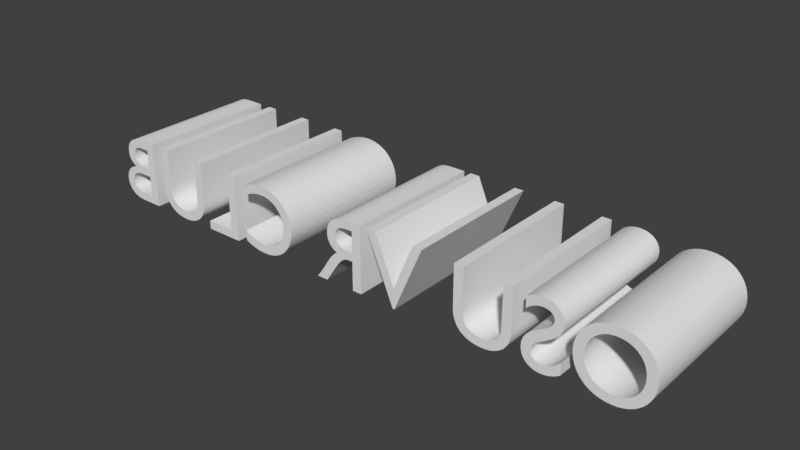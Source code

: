 # Source: OSUVRCLUB.blend  (saved by Blender 2.79.0; exported with 4.5.12 LTS)
import bpy
from mathutils import Matrix  # noqa: F401  (used for matrix-valued properties, if any)

bpy.ops.wm.read_factory_settings(use_empty=True)
scene = bpy.context.scene
scene.name = 'Scene'

# ---- collections
col_collection_1 = bpy.data.collections.new('Collection 1'); scene.collection.children.link(col_collection_1)

# ---- world
world_world = bpy.data.worlds.new('World'); scene.world = world_world
world_world.color = (0.05088, 0.05088, 0.05088)
world_world.use_sun_shadow = False
world_world.sun_shadow_jitter_overblur = 0.0
world_world.cycles.sampling_method = 'MANUAL'

# ---- meshes
me_cutext = bpy.data.meshes.new('CUText')
me_cutext.from_pydata([(5.734, 0.0, 0.0), (5.968, 0.0, 0.0), (6.009, 0.001977, 0.0), (6.045, 0.007648, 0.0), (6.077, 0.01663, 0.0), (6.105, 0.02852, 0.0), (6.129, 0.04294, 0.0), (6.149, 0.0595, 0.0), (6.166, 0.07781, 0.0), (6.179, 0.09748, 0.0), (6.189, 0.1181, 0.0), (6.197, 0.1394, 0.0), (6.201, 0.1608, 0.0), (6.202, 0.182, 0.0), (6.201, 0.2045, 0.0), (6.197, 0.2258, 0.0), (6.191, 0.246, 0.0), (6.182, 0.2648, 0.0), (6.171, 0.2823, 0.0), (6.158, 0.2984, 0.0), (6.143, 0.3129, 0.0), (6.126, 0.3259, 0.0), (6.107, 0.3371, 0.0), (6.086, 0.3466, 0.0), (6.063, 0.3543, 0.0), (6.038, 0.36, 0.0), (6.038, 0.362, 0.0), (6.055, 0.3696, 0.0), (6.07, 0.378, 0.0), (6.084, 0.3871, 0.0), (6.097, 0.397, 0.0), (6.107, 0.4077, 0.0), (6.117, 0.4192, 0.0), (6.124, 0.4317, 0.0), (6.131, 0.445, 0.0), (6.136, 0.4593, 0.0), (6.139, 0.4745, 0.0), (6.141, 0.4908, 0.0), (6.142, 0.508, 0.0), (6.141, 0.5295, 0.0), (6.137, 0.5508, 0.0), (6.13, 0.5715, 0.0), (6.12, 0.5913, 0.0), (6.108, 0.61, 0.0), (6.092, 0.6273, 0.0), (6.074, 0.6427, 0.0), (6.052, 0.656, 0.0), (6.027, 0.6669, 0.0), (5.999, 0.6751, 0.0), (5.967, 0.6802, 0.0), (5.932, 0.682, 0.0), (5.734, 0.682, 0.0), (5.832, 0.594, 0.0), (5.922, 0.594, 0.0), (5.943, 0.5931, 0.0), (5.962, 0.5905, 0.0), (5.979, 0.5863, 0.0), (5.993, 0.5807, 0.0), (6.005, 0.5738, 0.0), (6.015, 0.5656, 0.0), (6.024, 0.5564, 0.0), (6.03, 0.5463, 0.0), (6.035, 0.5354, 0.0), (6.038, 0.5237, 0.0), (6.04, 0.5116, 0.0), (6.041, 0.499, 0.0), (6.04, 0.4815, 0.0), (6.037, 0.4656, 0.0), (6.032, 0.4512, 0.0), (6.025, 0.4383, 0.0), (6.016, 0.4269, 0.0), (6.005, 0.4171, 0.0), (5.992, 0.4088, 0.0), (5.977, 0.402, 0.0), (5.96, 0.3968, 0.0), (5.941, 0.393, 0.0), (5.92, 0.3908, 0.0), (5.897, 0.39, 0.0), (5.832, 0.39, 0.0), (5.832, 0.302, 0.0), (5.95, 0.302, 0.0), (5.975, 0.3011, 0.0), (5.997, 0.2985, 0.0), (6.017, 0.2942, 0.0), (6.035, 0.2883, 0.0), (6.051, 0.281, 0.0), (6.064, 0.2723, 0.0), (6.075, 0.2622, 0.0), (6.085, 0.251, 0.0), (6.092, 0.2387, 0.0), (6.097, 0.2254, 0.0), (6.1, 0.2111, 0.0), (6.101, 0.196, 0.0), (6.1, 0.1832, 0.0), (6.098, 0.1703, 0.0), (6.094, 0.1576, 0.0), (6.089, 0.1453, 0.0), (6.081, 0.1337, 0.0), (6.071, 0.1229, 0.0), (6.059, 0.1131, 0.0), (6.044, 0.1047, 0.0), (6.026, 0.0977, 0.0), (6.006, 0.09246, 0.0), (5.982, 0.08915, 0.0), (5.955, 0.088, 0.0), (5.832, 0.088, 0.0), (5.599, 0.682, 0.0), (5.501, 0.682, 0.0), (5.501, 0.285, 0.0), (5.501, 0.2693, 0.0), (5.5, 0.2542, 0.0), (5.499, 0.2396, 0.0), (5.498, 0.2257, 0.0), (5.495, 0.2124, 0.0), (5.493, 0.1996, 0.0), (5.489, 0.1875, 0.0), (5.485, 0.176, 0.0), (5.479, 0.165, 0.0), (5.473, 0.1547, 0.0), (5.466, 0.1451, 0.0), (5.458, 0.136, 0.0), (5.45, 0.1284, 0.0), (5.441, 0.1212, 0.0), (5.43, 0.1143, 0.0), (5.419, 0.108, 0.0), (5.407, 0.1021, 0.0), (5.395, 0.09688, 0.0), (5.381, 0.09227, 0.0), (5.366, 0.08837, 0.0), (5.35, 0.08523, 0.0), (5.334, 0.08292, 0.0), (5.316, 0.08149, 0.0), (5.298, 0.081, 0.0), (5.283, 0.0814, 0.0), (5.269, 0.08259, 0.0), (5.256, 0.08458, 0.0), (5.242, 0.08737, 0.0), (5.229, 0.09097, 0.0), (5.217, 0.09538, 0.0), (5.205, 0.1006, 0.0), (5.193, 0.1066, 0.0), (5.182, 0.1135, 0.0), (5.171, 0.1212, 0.0), (5.161, 0.1297, 0.0), (5.151, 0.139, 0.0), (5.144, 0.1468, 0.0), (5.137, 0.1548, 0.0), (5.132, 0.1631, 0.0), (5.127, 0.172, 0.0), (5.122, 0.1815, 0.0), (5.119, 0.1918, 0.0), (5.116, 0.203, 0.0), (5.114, 0.2154, 0.0), (5.112, 0.229, 0.0), (5.111, 0.244, 0.0), (5.11, 0.2607, 0.0), (5.11, 0.279, 0.0), (5.11, 0.682, 0.0), (5.012, 0.682, 0.0), (5.012, 0.258, 0.0), (5.015, 0.2137, 0.0), (5.023, 0.1736, 0.0), (5.036, 0.1378, 0.0), (5.054, 0.1061, 0.0), (5.075, 0.07845, 0.0), (5.1, 0.05475, 0.0), (5.128, 0.03492, 0.0), (5.158, 0.01889, 0.0), (5.191, 0.006562, 0.0), (5.225, -0.002139, 0.0), (5.26, -0.007299, 0.0), (5.296, -0.009, 0.0), (5.345, -0.006739, 0.0), (5.389, -7.87e-05, 0.0), (5.429, 0.0108, 0.0), (5.465, 0.0257, 0.0), (5.496, 0.04446, 0.0), (5.524, 0.06688, 0.0), (5.547, 0.09277, 0.0), (5.566, 0.122, 0.0), (5.58, 0.1543, 0.0), (5.591, 0.1895, 0.0), (5.597, 0.2275, 0.0), (5.599, 0.268, 0.0), (4.633, 0.682, 0.0), (4.535, 0.682, 0.0), (4.535, 0.0, 0.0), (4.941, 0.0, 0.0), (4.941, 0.088, 0.0), (4.633, 0.088, 0.0), (4.409, 0.635, 0.0), (4.386, 0.6443, 0.0), (4.364, 0.6527, 0.0), (4.343, 0.6602, 0.0), (4.323, 0.6669, 0.0), (4.303, 0.6727, 0.0), (4.283, 0.6776, 0.0), (4.265, 0.6818, 0.0), (4.246, 0.6851, 0.0), (4.228, 0.6877, 0.0), (4.21, 0.6896, 0.0), (4.193, 0.6906, 0.0), (4.175, 0.691, 0.0), (4.122, 0.6879, 0.0), (4.072, 0.6788, 0.0), (4.025, 0.664, 0.0), (3.982, 0.6439, 0.0), (3.942, 0.6188, 0.0), (3.907, 0.589, 0.0), (3.876, 0.5549, 0.0), (3.85, 0.5168, 0.0), (3.829, 0.475, 0.0), (3.814, 0.4299, 0.0), (3.804, 0.3818, 0.0), (3.801, 0.331, 0.0), (3.803, 0.2943, 0.0), (3.81, 0.2562, 0.0), (3.823, 0.2175, 0.0), (3.84, 0.1793, 0.0), (3.862, 0.1423, 0.0), (3.889, 0.1074, 0.0), (3.922, 0.07545, 0.0), (3.96, 0.04737, 0.0), (4.004, 0.02402, 0.0), (4.053, 0.006255, 0.0), (4.108, -0.005041, 0.0), (4.169, -0.009, 0.0), (4.195, -0.008488, 0.0), (4.22, -0.006986, 0.0), (4.243, -0.004547, 0.0), (4.266, -0.001222, 0.0), (4.287, 0.002936, 0.0), (4.308, 0.007875, 0.0), (4.327, 0.01354, 0.0), (4.346, 0.01989, 0.0), (4.364, 0.02686, 0.0), (4.382, 0.0344, 0.0), (4.399, 0.04247, 0.0), (4.416, 0.051, 0.0), (4.416, 0.158, 0.0), (4.397, 0.146, 0.0), (4.377, 0.1349, 0.0), (4.357, 0.1249, 0.0), (4.337, 0.1158, 0.0), (4.317, 0.1078, 0.0), (4.297, 0.1008, 0.0), (4.277, 0.09477, 0.0), (4.257, 0.08985, 0.0), (4.237, 0.086, 0.0), (4.217, 0.08323, 0.0), (4.197, 0.08156, 0.0), (4.178, 0.081, 0.0), (4.138, 0.08317, 0.0), (4.101, 0.08956, 0.0), (4.066, 0.09995, 0.0), (4.034, 0.1141, 0.0), (4.004, 0.1319, 0.0), (3.978, 0.1531, 0.0), (3.956, 0.1775, 0.0), (3.937, 0.2049, 0.0), (3.922, 0.235, 0.0), (3.911, 0.2677, 0.0), (3.904, 0.3028, 0.0), (3.902, 0.34, 0.0), (3.904, 0.3766, 0.0), (3.911, 0.4114, 0.0), (3.923, 0.4441, 0.0), (3.938, 0.4743, 0.0), (3.957, 0.502, 0.0), (3.98, 0.5268, 0.0), (4.005, 0.5484, 0.0), (4.034, 0.5667, 0.0), (4.066, 0.5813, 0.0), (4.1, 0.5921, 0.0), (4.136, 0.5987, 0.0), (4.174, 0.601, 0.0), (4.194, 0.6005, 0.0), (4.213, 0.5991, 0.0), (4.232, 0.5968, 0.0), (4.251, 0.5935, 0.0), (4.27, 0.5892, 0.0), (4.29, 0.5839, 0.0), (4.309, 0.5775, 0.0), (4.328, 0.5702, 0.0), (4.348, 0.5618, 0.0), (4.368, 0.5523, 0.0), (4.388, 0.5417, 0.0), (4.409, 0.53, 0.0), (2.948, 0.682, 0.0), (2.948, 0.0, 0.0), (3.046, 0.0, 0.0), (3.046, 0.296, 0.0), (3.087, 0.296, 0.0), (3.099, 0.2956, 0.0), (3.112, 0.2942, 0.0), (3.124, 0.2913, 0.0), (3.136, 0.2867, 0.0), (3.149, 0.2799, 0.0), (3.163, 0.2705, 0.0), (3.177, 0.2582, 0.0), (3.192, 0.2427, 0.0), (3.209, 0.2234, 0.0), (3.227, 0.2002, 0.0), (3.246, 0.1725, 0.0), (3.268, 0.14, 0.0), (3.358, 0.0, 0.0), (3.475, 0.0, 0.0), (3.464, 0.01541, 0.0), (3.454, 0.02931, 0.0), (3.445, 0.04191, 0.0), (3.436, 0.05344, 0.0), (3.429, 0.06415, 0.0), (3.422, 0.07425, 0.0), (3.415, 0.08398, 0.0), (3.409, 0.09356, 0.0), (3.402, 0.1032, 0.0), (3.396, 0.1132, 0.0), (3.389, 0.1237, 0.0), (3.382, 0.135, 0.0), (3.369, 0.1558, 0.0), (3.357, 0.1757, 0.0), (3.345, 0.1946, 0.0), (3.333, 0.2127, 0.0), (3.322, 0.2298, 0.0), (3.31, 0.246, 0.0), (3.298, 0.2613, 0.0), (3.285, 0.2757, 0.0), (3.273, 0.2891, 0.0), (3.259, 0.3017, 0.0), (3.245, 0.3133, 0.0), (3.23, 0.324, 0.0), (3.248, 0.3319, 0.0), (3.264, 0.341, 0.0), (3.279, 0.3512, 0.0), (3.292, 0.3626, 0.0), (3.304, 0.3752, 0.0), (3.314, 0.3888, 0.0), (3.323, 0.4034, 0.0), (3.331, 0.419, 0.0), (3.336, 0.4357, 0.0), (3.341, 0.4532, 0.0), (3.343, 0.4717, 0.0), (3.344, 0.491, 0.0), (3.342, 0.5195, 0.0), (3.337, 0.5461, 0.0), (3.328, 0.5706, 0.0), (3.317, 0.593, 0.0), (3.302, 0.613, 0.0), (3.284, 0.6308, 0.0), (3.263, 0.646, 0.0), (3.239, 0.6587, 0.0), (3.213, 0.6688, 0.0), (3.185, 0.676, 0.0), (3.153, 0.6805, 0.0), (3.12, 0.682, 0.0), (3.046, 0.598, 0.0), (3.109, 0.598, 0.0), (3.132, 0.5972, 0.0), (3.152, 0.5948, 0.0), (3.17, 0.5909, 0.0), (3.186, 0.5855, 0.0), (3.2, 0.5787, 0.0), (3.211, 0.5705, 0.0), (3.221, 0.561, 0.0), (3.229, 0.5501, 0.0), (3.235, 0.5381, 0.0), (3.239, 0.5249, 0.0), (3.242, 0.5105, 0.0), (3.243, 0.495, 0.0), (3.243, 0.4808, 0.0), (3.241, 0.467, 0.0), (3.237, 0.4536, 0.0), (3.232, 0.4409, 0.0), (3.225, 0.429, 0.0), (3.216, 0.4181, 0.0), (3.204, 0.4084, 0.0), (3.191, 0.4001, 0.0), (3.174, 0.3933, 0.0), (3.155, 0.3883, 0.0), (3.134, 0.3851, 0.0), (3.109, 0.384, 0.0), (3.046, 0.384, 0.0), (2.871, 0.682, 0.0), (2.774, 0.682, 0.0), (2.57, 0.203, 0.0), (2.365, 0.682, 0.0), (2.267, 0.682, 0.0), (2.562, -0.006, 0.0), (2.582, -0.006, 0.0), (1.929, 0.682, 0.0), (1.831, 0.682, 0.0), (1.831, 0.285, 0.0), (1.831, 0.2693, 0.0), (1.83, 0.2542, 0.0), (1.829, 0.2396, 0.0), (1.828, 0.2257, 0.0), (1.825, 0.2124, 0.0), (1.823, 0.1996, 0.0), (1.819, 0.1875, 0.0), (1.815, 0.176, 0.0), (1.809, 0.165, 0.0), (1.803, 0.1547, 0.0), (1.796, 0.1451, 0.0), (1.788, 0.136, 0.0), (1.78, 0.1284, 0.0), (1.771, 0.1212, 0.0), (1.76, 0.1143, 0.0), (1.749, 0.108, 0.0), (1.737, 0.1021, 0.0), (1.725, 0.09688, 0.0), (1.711, 0.09227, 0.0), (1.696, 0.08837, 0.0), (1.68, 0.08523, 0.0), (1.664, 0.08292, 0.0), (1.646, 0.08149, 0.0), (1.628, 0.081, 0.0), (1.613, 0.0814, 0.0), (1.599, 0.08259, 0.0), (1.586, 0.08458, 0.0), (1.572, 0.08737, 0.0), (1.559, 0.09097, 0.0), (1.547, 0.09538, 0.0), (1.535, 0.1006, 0.0), (1.523, 0.1066, 0.0), (1.512, 0.1135, 0.0), (1.501, 0.1212, 0.0), (1.491, 0.1297, 0.0), (1.481, 0.139, 0.0), (1.474, 0.1468, 0.0), (1.467, 0.1548, 0.0), (1.462, 0.1631, 0.0), (1.457, 0.172, 0.0), (1.452, 0.1815, 0.0), (1.449, 0.1918, 0.0), (1.446, 0.203, 0.0), (1.444, 0.2154, 0.0), (1.442, 0.229, 0.0), (1.441, 0.244, 0.0), (1.44, 0.2607, 0.0), (1.44, 0.279, 0.0), (1.44, 0.682, 0.0), (1.342, 0.682, 0.0), (1.342, 0.258, 0.0), (1.345, 0.2137, 0.0), (1.353, 0.1736, 0.0), (1.366, 0.1378, 0.0), (1.384, 0.1061, 0.0), (1.405, 0.07845, 0.0), (1.43, 0.05475, 0.0), (1.458, 0.03492, 0.0), (1.488, 0.01889, 0.0), (1.521, 0.006562, 0.0), (1.555, -0.002139, 0.0), (1.59, -0.007299, 0.0), (1.626, -0.009, 0.0), (1.675, -0.006739, 0.0), (1.719, -7.87e-05, 0.0), (1.759, 0.0108, 0.0), (1.795, 0.0257, 0.0), (1.826, 0.04446, 0.0), (1.854, 0.06688, 0.0), (1.877, 0.09277, 0.0), (1.896, 0.122, 0.0), (1.91, 0.1543, 0.0), (1.921, 0.1895, 0.0), (1.927, 0.2275, 0.0), (1.929, 0.268, 0.0), (1.222, 0.643, 0.0), (1.21, 0.6507, 0.0), (1.198, 0.6577, 0.0), (1.185, 0.664, 0.0), (1.173, 0.6697, 0.0), (1.16, 0.6747, 0.0), (1.148, 0.679, 0.0), (1.135, 0.6827, 0.0), (1.122, 0.6857, 0.0), (1.109, 0.688, 0.0), (1.096, 0.6897, 0.0), (1.083, 0.6907, 0.0), (1.07, 0.691, 0.0), (1.04, 0.6895, 0.0), (1.011, 0.6852, 0.0), (0.9849, 0.6782, 0.0), (0.9608, 0.6685, 0.0), (0.939, 0.6563, 0.0), (0.9196, 0.6416, 0.0), (0.9029, 0.6247, 0.0), (0.8889, 0.6055, 0.0), (0.8778, 0.5843, 0.0), (0.8697, 0.561, 0.0), (0.8647, 0.5359, 0.0), (0.863, 0.509, 0.0), (0.8688, 0.4656, 0.0), (0.8849, 0.4284, 0.0), (0.9091, 0.3962, 0.0), (0.9395, 0.368, 0.0), (0.974, 0.3429, 0.0), (1.011, 0.3197, 0.0), (1.047, 0.2976, 0.0), (1.082, 0.2753, 0.0), (1.112, 0.2519, 0.0), (1.136, 0.2265, 0.0), (1.152, 0.1978, 0.0), (1.158, 0.165, 0.0), (1.157, 0.1553, 0.0), (1.155, 0.1454, 0.0), (1.151, 0.1355, 0.0), (1.146, 0.1258, 0.0), (1.139, 0.1165, 0.0), (1.131, 0.1077, 0.0), (1.121, 0.0998, 0.0), (1.11, 0.09285, 0.0), (1.096, 0.08709, 0.0), (1.082, 0.08273, 0.0), (1.065, 0.07997, 0.0), (1.047, 0.079, 0.0), (1.03, 0.07973, 0.0), (1.014, 0.08189, 0.0), (0.9976, 0.08547, 0.0), (0.9817, 0.09044, 0.0), (0.966, 0.0968, 0.0), (0.9506, 0.1045, 0.0), (0.9356, 0.1135, 0.0), (0.921, 0.1239, 0.0), (0.9068, 0.1355, 0.0), (0.893, 0.1484, 0.0), (0.8798, 0.1626, 0.0), (0.867, 0.178, 0.0), (0.867, 0.054, 0.0), (0.8813, 0.04373, 0.0), (0.8958, 0.0344, 0.0), (0.9105, 0.02602, 0.0), (0.9254, 0.01856, 0.0), (0.9406, 0.01201, 0.0), (0.9561, 0.006375, 0.0), (0.972, 0.001634, 0.0), (0.9883, -0.002222, 0.0), (1.005, -0.005203, 0.0), (1.022, -0.007319, 0.0), (1.04, -0.008582, 0.0), (1.058, -0.009, 0.0), (1.085, -0.007403, 0.0), (1.11, -0.002727, 0.0), (1.134, 0.004859, 0.0), (1.156, 0.01519, 0.0), (1.177, 0.02808, 0.0), (1.195, 0.04338, 0.0), (1.211, 0.0609, 0.0), (1.224, 0.08048, 0.0), (1.235, 0.102, 0.0), (1.242, 0.1251, 0.0), (1.247, 0.1499, 0.0), (1.249, 0.176, 0.0), (1.243, 0.2259, 0.0), (1.227, 0.2679, 0.0), (1.203, 0.3032, 0.0), (1.173, 0.333, 0.0), (1.138, 0.3587, 0.0), (1.101, 0.3812, 0.0), (1.065, 0.4021, 0.0), (1.03, 0.4223, 0.0), (1.0, 0.4432, 0.0), (0.9759, 0.466, 0.0), (0.9598, 0.4918, 0.0), (0.954, 0.522, 0.0), (0.9549, 0.5337, 0.0), (0.9576, 0.5447, 0.0), (0.962, 0.5549, 0.0), (0.968, 0.5643, 0.0), (0.9755, 0.5729, 0.0), (0.9844, 0.5805, 0.0), (0.9946, 0.5871, 0.0), (1.006, 0.5927, 0.0), (1.019, 0.5971, 0.0), (1.032, 0.6003, 0.0), (1.047, 0.6023, 0.0), (1.062, 0.603, 0.0), (1.074, 0.6027, 0.0), (1.086, 0.6016, 0.0), (1.098, 0.5996, 0.0), (1.111, 0.5968, 0.0), (1.124, 0.593, 0.0), (1.138, 0.5881, 0.0), (1.151, 0.5821, 0.0), (1.165, 0.5749, 0.0), (1.179, 0.5663, 0.0), (1.193, 0.5564, 0.0), (1.208, 0.545, 0.0), (1.222, 0.532, 0.0), (0.045, 0.341, 0.0), (0.0479, 0.2953, 0.0), (0.05648, 0.2508, 0.0), (0.07052, 0.2083, 0.0), (0.08981, 0.168, 0.0), (0.1142, 0.1307, 0.0), (0.1434, 0.09663, 0.0), (0.1772, 0.06645, 0.0), (0.2155, 0.04063, 0.0), (0.258, 0.01967, 0.0), (0.3046, 0.004079, 0.0), (0.355, -0.005646, 0.0), (0.409, -0.009, 0.0), (0.4648, -0.005627, 0.0), (0.5165, 0.004148, 0.0), (0.5641, 0.01981, 0.0), (0.6073, 0.04085, 0.0), (0.6461, 0.06675, 0.0), (0.6801, 0.097, 0.0), (0.7094, 0.1311, 0.0), (0.7337, 0.1685, 0.0), (0.7528, 0.2087, 0.0), (0.7667, 0.2512, 0.0), (0.7752, 0.2955, 0.0), (0.778, 0.341, 0.0), (0.7751, 0.3878, 0.0), (0.7664, 0.4329, 0.0), (0.7523, 0.4758, 0.0), (0.7329, 0.5162, 0.0), (0.7083, 0.5535, 0.0), (0.6789, 0.5872, 0.0), (0.6448, 0.6171, 0.0), (0.6061, 0.6425, 0.0), (0.5633, 0.663, 0.0), (0.5163, 0.6783, 0.0), (0.4655, 0.6877, 0.0), (0.411, 0.691, 0.0), (0.3574, 0.6877, 0.0), (0.3072, 0.6782, 0.0), (0.2606, 0.6629, 0.0), (0.2179, 0.6423, 0.0), (0.1793, 0.6168, 0.0), (0.1451, 0.5869, 0.0), (0.1155, 0.553, 0.0), (0.09078, 0.5157, 0.0), (0.07111, 0.4754, 0.0), (0.05676, 0.4326, 0.0), (0.04798, 0.3876, 0.0), (0.146, 0.341, 0.0), (0.1483, 0.3776, 0.0), (0.1551, 0.4123, 0.0), (0.166, 0.4449, 0.0), (0.1809, 0.4751, 0.0), (0.1995, 0.5026, 0.0), (0.2215, 0.5272, 0.0), (0.2467, 0.5488, 0.0), (0.2747, 0.5669, 0.0), (0.3055, 0.5815, 0.0), (0.3386, 0.5922, 0.0), (0.3739, 0.5987, 0.0), (0.411, 0.601, 0.0), (0.4484, 0.5987, 0.0), (0.4838, 0.5922, 0.0), (0.5171, 0.5815, 0.0), (0.548, 0.5669, 0.0), (0.5761, 0.5488, 0.0), (0.6014, 0.5273, 0.0), (0.6234, 0.5026, 0.0), (0.642, 0.4751, 0.0), (0.657, 0.4449, 0.0), (0.6679, 0.4123, 0.0), (0.6747, 0.3776, 0.0), (0.677, 0.341, 0.0), (0.6747, 0.3046, 0.0), (0.6679, 0.27, 0.0), (0.657, 0.2375, 0.0), (0.642, 0.2074, 0.0), (0.6234, 0.1798, 0.0), (0.6014, 0.1551, 0.0), (0.5761, 0.1335, 0.0), (0.548, 0.1153, 0.0), (0.5171, 0.1007, 0.0), (0.4838, 0.08991, 0.0), (0.4484, 0.08327, 0.0), (0.411, 0.081, 0.0), (0.3739, 0.08327, 0.0), (0.3386, 0.08991, 0.0), (0.3055, 0.1007, 0.0), (0.2747, 0.1153, 0.0), (0.2467, 0.1335, 0.0), (0.2215, 0.1551, 0.0), (0.1995, 0.1798, 0.0), (0.1809, 0.2074, 0.0), (0.166, 0.2375, 0.0), (0.1551, 0.27, 0.0), (0.1483, 0.3046, 0.0), (5.734, 0.0, -1.5), (5.968, 0.0, -1.5), (6.009, 0.001977, -1.5), (6.045, 0.007648, -1.5), (6.077, 0.01663, -1.5), (6.105, 0.02852, -1.5), (6.129, 0.04294, -1.5), (6.149, 0.0595, -1.5), (6.166, 0.07781, -1.5), (6.179, 0.09748, -1.5), (6.189, 0.1181, -1.5), (6.197, 0.1394, -1.5), (6.201, 0.1608, -1.5), (6.202, 0.182, -1.5), (6.201, 0.2045, -1.5), (6.197, 0.2258, -1.5), (6.191, 0.246, -1.5), (6.182, 0.2648, -1.5), (6.171, 0.2823, -1.5), (6.158, 0.2984, -1.5), (6.143, 0.3129, -1.5), (6.126, 0.3259, -1.5), (6.107, 0.3371, -1.5), (6.086, 0.3466, -1.5), (6.063, 0.3543, -1.5), (6.038, 0.36, -1.5), (6.038, 0.362, -1.5), (6.055, 0.3696, -1.5), (6.07, 0.378, -1.5), (6.084, 0.3871, -1.5), (6.097, 0.397, -1.5), (6.107, 0.4077, -1.5), (6.117, 0.4192, -1.5), (6.124, 0.4317, -1.5), (6.131, 0.445, -1.5), (6.136, 0.4593, -1.5), (6.139, 0.4745, -1.5), (6.141, 0.4908, -1.5), (6.142, 0.508, -1.5), (6.141, 0.5295, -1.5), (6.137, 0.5508, -1.5), (6.13, 0.5715, -1.5), (6.12, 0.5913, -1.5), (6.108, 0.61, -1.5), (6.092, 0.6273, -1.5), (6.074, 0.6427, -1.5), (6.052, 0.656, -1.5), (6.027, 0.6669, -1.5), (5.999, 0.6751, -1.5), (5.967, 0.6802, -1.5), (5.932, 0.682, -1.5), (5.734, 0.682, -1.5), (5.832, 0.594, -1.5), (5.922, 0.594, -1.5), (5.943, 0.5931, -1.5), (5.962, 0.5905, -1.5), (5.979, 0.5863, -1.5), (5.993, 0.5807, -1.5), (6.005, 0.5738, -1.5), (6.015, 0.5656, -1.5), (6.024, 0.5564, -1.5), (6.03, 0.5463, -1.5), (6.035, 0.5354, -1.5), (6.038, 0.5237, -1.5), (6.04, 0.5116, -1.5), (6.041, 0.499, -1.5), (6.04, 0.4815, -1.5), (6.037, 0.4656, -1.5), (6.032, 0.4512, -1.5), (6.025, 0.4383, -1.5), (6.016, 0.4269, -1.5), (6.005, 0.4171, -1.5), (5.992, 0.4088, -1.5), (5.977, 0.402, -1.5), (5.96, 0.3968, -1.5), (5.941, 0.393, -1.5), (5.92, 0.3908, -1.5), (5.897, 0.39, -1.5), (5.832, 0.39, -1.5), (5.832, 0.302, -1.5), (5.95, 0.302, -1.5), (5.975, 0.3011, -1.5), (5.997, 0.2985, -1.5), (6.017, 0.2942, -1.5), (6.035, 0.2883, -1.5), (6.051, 0.281, -1.5), (6.064, 0.2723, -1.5), (6.075, 0.2622, -1.5), (6.085, 0.251, -1.5), (6.092, 0.2387, -1.5), (6.097, 0.2254, -1.5), (6.1, 0.2111, -1.5), (6.101, 0.196, -1.5), (6.1, 0.1832, -1.5), (6.098, 0.1703, -1.5), (6.094, 0.1576, -1.5), (6.089, 0.1453, -1.5), (6.081, 0.1337, -1.5), (6.071, 0.1229, -1.5), (6.059, 0.1131, -1.5), (6.044, 0.1047, -1.5), (6.026, 0.0977, -1.5), (6.006, 0.09246, -1.5), (5.982, 0.08915, -1.5), (5.955, 0.088, -1.5), (5.832, 0.088, -1.5), (5.599, 0.682, -1.5), (5.501, 0.682, -1.5), (5.501, 0.285, -1.5), (5.501, 0.2693, -1.5), (5.5, 0.2542, -1.5), (5.499, 0.2396, -1.5), (5.498, 0.2257, -1.5), (5.495, 0.2124, -1.5), (5.493, 0.1996, -1.5), (5.489, 0.1875, -1.5), (5.485, 0.176, -1.5), (5.479, 0.165, -1.5), (5.473, 0.1547, -1.5), (5.466, 0.1451, -1.5), (5.458, 0.136, -1.5), (5.45, 0.1284, -1.5), (5.441, 0.1212, -1.5), (5.43, 0.1143, -1.5), (5.419, 0.108, -1.5), (5.407, 0.1021, -1.5), (5.395, 0.09688, -1.5), (5.381, 0.09227, -1.5), (5.366, 0.08837, -1.5), (5.35, 0.08523, -1.5), (5.334, 0.08292, -1.5), (5.316, 0.08149, -1.5), (5.298, 0.081, -1.5), (5.283, 0.0814, -1.5), (5.269, 0.08259, -1.5), (5.256, 0.08458, -1.5), (5.242, 0.08737, -1.5), (5.229, 0.09097, -1.5), (5.217, 0.09538, -1.5), (5.205, 0.1006, -1.5), (5.193, 0.1066, -1.5), (5.182, 0.1135, -1.5), (5.171, 0.1212, -1.5), (5.161, 0.1297, -1.5), (5.151, 0.139, -1.5), (5.144, 0.1468, -1.5), (5.137, 0.1548, -1.5), (5.132, 0.1631, -1.5), (5.127, 0.172, -1.5), (5.122, 0.1815, -1.5), (5.119, 0.1918, -1.5), (5.116, 0.203, -1.5), (5.114, 0.2154, -1.5), (5.112, 0.229, -1.5), (5.111, 0.244, -1.5), (5.11, 0.2607, -1.5), (5.11, 0.279, -1.5), (5.11, 0.682, -1.5), (5.012, 0.682, -1.5), (5.012, 0.258, -1.5), (5.015, 0.2137, -1.5), (5.023, 0.1736, -1.5), (5.036, 0.1378, -1.5), (5.054, 0.1061, -1.5), (5.075, 0.07845, -1.5), (5.1, 0.05475, -1.5), (5.128, 0.03492, -1.5), (5.158, 0.01889, -1.5), (5.191, 0.006562, -1.5), (5.225, -0.002139, -1.5), (5.26, -0.007299, -1.5), (5.296, -0.009, -1.5), (5.345, -0.006739, -1.5), (5.389, -7.87e-05, -1.5), (5.429, 0.0108, -1.5), (5.465, 0.0257, -1.5), (5.496, 0.04446, -1.5), (5.524, 0.06688, -1.5), (5.547, 0.09277, -1.5), (5.566, 0.122, -1.5), (5.58, 0.1543, -1.5), (5.591, 0.1895, -1.5), (5.597, 0.2275, -1.5), (5.599, 0.268, -1.5), (4.633, 0.682, -1.5), (4.535, 0.682, -1.5), (4.535, 0.0, -1.5), (4.941, 0.0, -1.5), (4.941, 0.088, -1.5), (4.633, 0.088, -1.5), (4.409, 0.635, -1.5), (4.386, 0.6443, -1.5), (4.364, 0.6527, -1.5), (4.343, 0.6602, -1.5), (4.323, 0.6669, -1.5), (4.303, 0.6727, -1.5), (4.283, 0.6776, -1.5), (4.265, 0.6818, -1.5), (4.246, 0.6851, -1.5), (4.228, 0.6877, -1.5), (4.21, 0.6896, -1.5), (4.193, 0.6906, -1.5), (4.175, 0.691, -1.5), (4.122, 0.6879, -1.5), (4.072, 0.6788, -1.5), (4.025, 0.664, -1.5), (3.982, 0.6439, -1.5), (3.942, 0.6188, -1.5), (3.907, 0.589, -1.5), (3.876, 0.5549, -1.5), (3.85, 0.5168, -1.5), (3.829, 0.475, -1.5), (3.814, 0.4299, -1.5), (3.804, 0.3818, -1.5), (3.801, 0.331, -1.5), (3.803, 0.2943, -1.5), (3.81, 0.2562, -1.5), (3.823, 0.2175, -1.5), (3.84, 0.1793, -1.5), (3.862, 0.1423, -1.5), (3.889, 0.1074, -1.5), (3.922, 0.07545, -1.5), (3.96, 0.04737, -1.5), (4.004, 0.02402, -1.5), (4.053, 0.006255, -1.5), (4.108, -0.005041, -1.5), (4.169, -0.009, -1.5), (4.195, -0.008488, -1.5), (4.22, -0.006986, -1.5), (4.243, -0.004547, -1.5), (4.266, -0.001222, -1.5), (4.287, 0.002936, -1.5), (4.308, 0.007875, -1.5), (4.327, 0.01354, -1.5), (4.346, 0.01989, -1.5), (4.364, 0.02686, -1.5), (4.382, 0.0344, -1.5), (4.399, 0.04247, -1.5), (4.416, 0.051, -1.5), (4.416, 0.158, -1.5), (4.397, 0.146, -1.5), (4.377, 0.1349, -1.5), (4.357, 0.1249, -1.5), (4.337, 0.1158, -1.5), (4.317, 0.1078, -1.5), (4.297, 0.1008, -1.5), (4.277, 0.09477, -1.5), (4.257, 0.08985, -1.5), (4.237, 0.086, -1.5), (4.217, 0.08323, -1.5), (4.197, 0.08156, -1.5), (4.178, 0.081, -1.5), (4.138, 0.08317, -1.5), (4.101, 0.08956, -1.5), (4.066, 0.09995, -1.5), (4.034, 0.1141, -1.5), (4.004, 0.1319, -1.5), (3.978, 0.1531, -1.5), (3.956, 0.1775, -1.5), (3.937, 0.2049, -1.5), (3.922, 0.235, -1.5), (3.911, 0.2677, -1.5), (3.904, 0.3028, -1.5), (3.902, 0.34, -1.5), (3.904, 0.3766, -1.5), (3.911, 0.4114, -1.5), (3.923, 0.4441, -1.5), (3.938, 0.4743, -1.5), (3.957, 0.502, -1.5), (3.98, 0.5268, -1.5), (4.005, 0.5484, -1.5), (4.034, 0.5667, -1.5), (4.066, 0.5813, -1.5), (4.1, 0.5921, -1.5), (4.136, 0.5987, -1.5), (4.174, 0.601, -1.5), (4.194, 0.6005, -1.5), (4.213, 0.5991, -1.5), (4.232, 0.5968, -1.5), (4.251, 0.5935, -1.5), (4.27, 0.5892, -1.5), (4.29, 0.5839, -1.5), (4.309, 0.5775, -1.5), (4.328, 0.5702, -1.5), (4.348, 0.5618, -1.5), (4.368, 0.5523, -1.5), (4.388, 0.5417, -1.5), (4.409, 0.53, -1.5), (2.948, 0.682, -1.5), (2.948, 0.0, -1.5), (3.046, 0.0, -1.5), (3.046, 0.296, -1.5), (3.087, 0.296, -1.5), (3.099, 0.2956, -1.5), (3.112, 0.2942, -1.5), (3.124, 0.2913, -1.5), (3.136, 0.2867, -1.5), (3.149, 0.2799, -1.5), (3.163, 0.2705, -1.5), (3.177, 0.2582, -1.5), (3.192, 0.2427, -1.5), (3.209, 0.2234, -1.5), (3.227, 0.2002, -1.5), (3.246, 0.1725, -1.5), (3.268, 0.14, -1.5), (3.358, 0.0, -1.5), (3.475, 0.0, -1.5), (3.464, 0.01541, -1.5), (3.454, 0.02931, -1.5), (3.445, 0.04191, -1.5), (3.436, 0.05344, -1.5), (3.429, 0.06415, -1.5), (3.422, 0.07425, -1.5), (3.415, 0.08398, -1.5), (3.409, 0.09356, -1.5), (3.402, 0.1032, -1.5), (3.396, 0.1132, -1.5), (3.389, 0.1237, -1.5), (3.382, 0.135, -1.5), (3.369, 0.1558, -1.5), (3.357, 0.1757, -1.5), (3.345, 0.1946, -1.5), (3.333, 0.2127, -1.5), (3.322, 0.2298, -1.5), (3.31, 0.246, -1.5), (3.298, 0.2613, -1.5), (3.285, 0.2757, -1.5), (3.273, 0.2891, -1.5), (3.259, 0.3017, -1.5), (3.245, 0.3133, -1.5), (3.23, 0.324, -1.5), (3.248, 0.3319, -1.5), (3.264, 0.341, -1.5), (3.279, 0.3512, -1.5), (3.292, 0.3626, -1.5), (3.304, 0.3752, -1.5), (3.314, 0.3888, -1.5), (3.323, 0.4034, -1.5), (3.331, 0.419, -1.5), (3.336, 0.4357, -1.5), (3.341, 0.4532, -1.5), (3.343, 0.4717, -1.5), (3.344, 0.491, -1.5), (3.342, 0.5195, -1.5), (3.337, 0.5461, -1.5), (3.328, 0.5706, -1.5), (3.317, 0.593, -1.5), (3.302, 0.613, -1.5), (3.284, 0.6308, -1.5), (3.263, 0.646, -1.5), (3.239, 0.6587, -1.5), (3.213, 0.6688, -1.5), (3.185, 0.676, -1.5), (3.153, 0.6805, -1.5), (3.12, 0.682, -1.5), (3.046, 0.598, -1.5), (3.109, 0.598, -1.5), (3.132, 0.5972, -1.5), (3.152, 0.5948, -1.5), (3.17, 0.5909, -1.5), (3.186, 0.5855, -1.5), (3.2, 0.5787, -1.5), (3.211, 0.5705, -1.5), (3.221, 0.561, -1.5), (3.229, 0.5501, -1.5), (3.235, 0.5381, -1.5), (3.239, 0.5249, -1.5), (3.242, 0.5105, -1.5), (3.243, 0.495, -1.5), (3.243, 0.4808, -1.5), (3.241, 0.467, -1.5), (3.237, 0.4536, -1.5), (3.232, 0.4409, -1.5), (3.225, 0.429, -1.5), (3.216, 0.4181, -1.5), (3.204, 0.4084, -1.5), (3.191, 0.4001, -1.5), (3.174, 0.3933, -1.5), (3.155, 0.3883, -1.5), (3.134, 0.3851, -1.5), (3.109, 0.384, -1.5), (3.046, 0.384, -1.5), (2.871, 0.682, -1.5), (2.774, 0.682, -1.5), (2.57, 0.203, -1.5), (2.365, 0.682, -1.5), (2.267, 0.682, -1.5), (2.562, -0.006, -1.5), (2.582, -0.006, -1.5), (1.929, 0.682, -1.5), (1.831, 0.682, -1.5), (1.831, 0.285, -1.5), (1.831, 0.2693, -1.5), (1.83, 0.2542, -1.5), (1.829, 0.2396, -1.5), (1.828, 0.2257, -1.5), (1.825, 0.2124, -1.5), (1.823, 0.1996, -1.5), (1.819, 0.1875, -1.5), (1.815, 0.176, -1.5), (1.809, 0.165, -1.5), (1.803, 0.1547, -1.5), (1.796, 0.1451, -1.5), (1.788, 0.136, -1.5), (1.78, 0.1284, -1.5), (1.771, 0.1212, -1.5), (1.76, 0.1143, -1.5), (1.749, 0.108, -1.5), (1.737, 0.1021, -1.5), (1.725, 0.09688, -1.5), (1.711, 0.09227, -1.5), (1.696, 0.08837, -1.5), (1.68, 0.08523, -1.5), (1.664, 0.08292, -1.5), (1.646, 0.08149, -1.5), (1.628, 0.081, -1.5), (1.613, 0.0814, -1.5), (1.599, 0.08259, -1.5), (1.586, 0.08458, -1.5), (1.572, 0.08737, -1.5), (1.559, 0.09097, -1.5), (1.547, 0.09538, -1.5), (1.535, 0.1006, -1.5), (1.523, 0.1066, -1.5), (1.512, 0.1135, -1.5), (1.501, 0.1212, -1.5), (1.491, 0.1297, -1.5), (1.481, 0.139, -1.5), (1.474, 0.1468, -1.5), (1.467, 0.1548, -1.5), (1.462, 0.1631, -1.5), (1.457, 0.172, -1.5), (1.452, 0.1815, -1.5), (1.449, 0.1918, -1.5), (1.446, 0.203, -1.5), (1.444, 0.2154, -1.5), (1.442, 0.229, -1.5), (1.441, 0.244, -1.5), (1.44, 0.2607, -1.5), (1.44, 0.279, -1.5), (1.44, 0.682, -1.5), (1.342, 0.682, -1.5), (1.342, 0.258, -1.5), (1.345, 0.2137, -1.5), (1.353, 0.1736, -1.5), (1.366, 0.1378, -1.5), (1.384, 0.1061, -1.5), (1.405, 0.07845, -1.5), (1.43, 0.05475, -1.5), (1.458, 0.03492, -1.5), (1.488, 0.01889, -1.5), (1.521, 0.006562, -1.5), (1.555, -0.002139, -1.5), (1.59, -0.007299, -1.5), (1.626, -0.009, -1.5), (1.675, -0.006739, -1.5), (1.719, -7.87e-05, -1.5), (1.759, 0.0108, -1.5), (1.795, 0.0257, -1.5), (1.826, 0.04446, -1.5), (1.854, 0.06688, -1.5), (1.877, 0.09277, -1.5), (1.896, 0.122, -1.5), (1.91, 0.1543, -1.5), (1.921, 0.1895, -1.5), (1.927, 0.2275, -1.5), (1.929, 0.268, -1.5), (1.222, 0.643, -1.5), (1.21, 0.6507, -1.5), (1.198, 0.6577, -1.5), (1.185, 0.664, -1.5), (1.173, 0.6697, -1.5), (1.16, 0.6747, -1.5), (1.148, 0.679, -1.5), (1.135, 0.6827, -1.5), (1.122, 0.6857, -1.5), (1.109, 0.688, -1.5), (1.096, 0.6897, -1.5), (1.083, 0.6907, -1.5), (1.07, 0.691, -1.5), (1.04, 0.6895, -1.5), (1.011, 0.6852, -1.5), (0.9849, 0.6782, -1.5), (0.9608, 0.6685, -1.5), (0.939, 0.6563, -1.5), (0.9196, 0.6416, -1.5), (0.9029, 0.6247, -1.5), (0.8889, 0.6055, -1.5), (0.8778, 0.5843, -1.5), (0.8697, 0.561, -1.5), (0.8647, 0.5359, -1.5), (0.863, 0.509, -1.5), (0.8688, 0.4656, -1.5), (0.8849, 0.4284, -1.5), (0.9091, 0.3962, -1.5), (0.9395, 0.368, -1.5), (0.974, 0.3429, -1.5), (1.011, 0.3197, -1.5), (1.047, 0.2976, -1.5), (1.082, 0.2753, -1.5), (1.112, 0.2519, -1.5), (1.136, 0.2265, -1.5), (1.152, 0.1978, -1.5), (1.158, 0.165, -1.5), (1.157, 0.1553, -1.5), (1.155, 0.1454, -1.5), (1.151, 0.1355, -1.5), (1.146, 0.1258, -1.5), (1.139, 0.1165, -1.5), (1.131, 0.1077, -1.5), (1.121, 0.0998, -1.5), (1.11, 0.09285, -1.5), (1.096, 0.08709, -1.5), (1.082, 0.08273, -1.5), (1.065, 0.07997, -1.5), (1.047, 0.079, -1.5), (1.03, 0.07973, -1.5), (1.014, 0.08189, -1.5), (0.9976, 0.08547, -1.5), (0.9817, 0.09044, -1.5), (0.966, 0.0968, -1.5), (0.9506, 0.1045, -1.5), (0.9356, 0.1135, -1.5), (0.921, 0.1239, -1.5), (0.9068, 0.1355, -1.5), (0.893, 0.1484, -1.5), (0.8798, 0.1626, -1.5), (0.867, 0.178, -1.5), (0.867, 0.054, -1.5), (0.8813, 0.04373, -1.5), (0.8958, 0.0344, -1.5), (0.9105, 0.02602, -1.5), (0.9254, 0.01856, -1.5), (0.9406, 0.01201, -1.5), (0.9561, 0.006375, -1.5), (0.972, 0.001634, -1.5), (0.9883, -0.002222, -1.5), (1.005, -0.005203, -1.5), (1.022, -0.007319, -1.5), (1.04, -0.008582, -1.5), (1.058, -0.009, -1.5), (1.085, -0.007403, -1.5), (1.11, -0.002727, -1.5), (1.134, 0.004859, -1.5), (1.156, 0.01519, -1.5), (1.177, 0.02808, -1.5), (1.195, 0.04338, -1.5), (1.211, 0.0609, -1.5), (1.224, 0.08048, -1.5), (1.235, 0.102, -1.5), (1.242, 0.1251, -1.5), (1.247, 0.1499, -1.5), (1.249, 0.176, -1.5), (1.243, 0.2259, -1.5), (1.227, 0.2679, -1.5), (1.203, 0.3032, -1.5), (1.173, 0.333, -1.5), (1.138, 0.3587, -1.5), (1.101, 0.3812, -1.5), (1.065, 0.4021, -1.5), (1.03, 0.4223, -1.5), (1.0, 0.4432, -1.5), (0.9759, 0.466, -1.5), (0.9598, 0.4918, -1.5), (0.954, 0.522, -1.5), (0.9549, 0.5337, -1.5), (0.9576, 0.5447, -1.5), (0.962, 0.5549, -1.5), (0.968, 0.5643, -1.5), (0.9755, 0.5729, -1.5), (0.9844, 0.5805, -1.5), (0.9946, 0.5871, -1.5), (1.006, 0.5927, -1.5), (1.019, 0.5971, -1.5), (1.032, 0.6003, -1.5), (1.047, 0.6023, -1.5), (1.062, 0.603, -1.5), (1.074, 0.6027, -1.5), (1.086, 0.6016, -1.5), (1.098, 0.5996, -1.5), (1.111, 0.5968, -1.5), (1.124, 0.593, -1.5), (1.138, 0.5881, -1.5), (1.151, 0.5821, -1.5), (1.165, 0.5749, -1.5), (1.179, 0.5663, -1.5), (1.193, 0.5564, -1.5), (1.208, 0.545, -1.5), (1.222, 0.532, -1.5), (0.045, 0.341, -1.5), (0.0479, 0.2953, -1.5), (0.05648, 0.2508, -1.5), (0.07052, 0.2083, -1.5), (0.08981, 0.168, -1.5), (0.1142, 0.1307, -1.5), (0.1434, 0.09663, -1.5), (0.1772, 0.06645, -1.5), (0.2155, 0.04063, -1.5), (0.258, 0.01967, -1.5), (0.3046, 0.004079, -1.5), (0.355, -0.005646, -1.5), (0.409, -0.009, -1.5), (0.4648, -0.005627, -1.5), (0.5165, 0.004148, -1.5), (0.5641, 0.01981, -1.5), (0.6073, 0.04085, -1.5), (0.6461, 0.06675, -1.5), (0.6801, 0.097, -1.5), (0.7094, 0.1311, -1.5), (0.7337, 0.1685, -1.5), (0.7528, 0.2087, -1.5), (0.7667, 0.2512, -1.5), (0.7752, 0.2955, -1.5), (0.778, 0.341, -1.5), (0.7751, 0.3878, -1.5), (0.7664, 0.4329, -1.5), (0.7523, 0.4758, -1.5), (0.7329, 0.5162, -1.5), (0.7083, 0.5535, -1.5), (0.6789, 0.5872, -1.5), (0.6448, 0.6171, -1.5), (0.6061, 0.6425, -1.5), (0.5633, 0.663, -1.5), (0.5163, 0.6783, -1.5), (0.4655, 0.6877, -1.5), (0.411, 0.691, -1.5), (0.3574, 0.6877, -1.5), (0.3072, 0.6782, -1.5), (0.2606, 0.6629, -1.5), (0.2179, 0.6423, -1.5), (0.1793, 0.6168, -1.5), (0.1451, 0.5869, -1.5), (0.1155, 0.553, -1.5), (0.09078, 0.5157, -1.5), (0.07111, 0.4754, -1.5), (0.05676, 0.4326, -1.5), (0.04798, 0.3876, -1.5), (0.146, 0.341, -1.5), (0.1483, 0.3776, -1.5), (0.1551, 0.4123, -1.5), (0.166, 0.4449, -1.5), (0.1809, 0.4751, -1.5), (0.1995, 0.5026, -1.5), (0.2215, 0.5272, -1.5), (0.2467, 0.5488, -1.5), (0.2747, 0.5669, -1.5), (0.3055, 0.5815, -1.5), (0.3386, 0.5922, -1.5), (0.3739, 0.5987, -1.5), (0.411, 0.601, -1.5), (0.4484, 0.5987, -1.5), (0.4838, 0.5922, -1.5), (0.5171, 0.5815, -1.5), (0.548, 0.5669, -1.5), (0.5761, 0.5488, -1.5), (0.6014, 0.5273, -1.5), (0.6234, 0.5026, -1.5), (0.642, 0.4751, -1.5), (0.657, 0.4449, -1.5), (0.6679, 0.4123, -1.5), (0.6747, 0.3776, -1.5), (0.677, 0.341, -1.5), (0.6747, 0.3046, -1.5), (0.6679, 0.27, -1.5), (0.657, 0.2375, -1.5), (0.642, 0.2074, -1.5), (0.6234, 0.1798, -1.5), (0.6014, 0.1551, -1.5), (0.5761, 0.1335, -1.5), (0.548, 0.1153, -1.5), (0.5171, 0.1007, -1.5), (0.4838, 0.08991, -1.5), (0.4484, 0.08327, -1.5), (0.411, 0.081, -1.5), (0.3739, 0.08327, -1.5), (0.3386, 0.08991, -1.5), (0.3055, 0.1007, -1.5), (0.2747, 0.1153, -1.5), (0.2467, 0.1335, -1.5), (0.2215, 0.1551, -1.5), (0.1995, 0.1798, -1.5), (0.1809, 0.2074, -1.5), (0.166, 0.2375, -1.5), (0.1551, 0.27, -1.5), (0.1483, 0.3046, -1.5)], [], [(0, 52, 51), (52, 50, 51), (52, 49, 50), (52, 48, 49), (52, 47, 48), (52, 46, 47), (52, 45, 46), (52, 44, 45), (52, 43, 44), (52, 53, 43), (53, 42, 43), (0, 78, 52), (54, 42, 53), (55, 42, 54), (55, 41, 42), (56, 41, 55), (57, 41, 56), (58, 41, 57), (59, 41, 58), (59, 40, 41), (60, 40, 59), (61, 40, 60), (61, 39, 40), (62, 39, 61), (63, 39, 62), (63, 38, 39), (64, 38, 63), (65, 38, 64), (65, 37, 38), (66, 37, 65), (66, 36, 37), (67, 36, 66), (67, 35, 36), (68, 35, 67), (68, 34, 35), (69, 34, 68), (69, 33, 34), (70, 33, 69), (70, 32, 33), (71, 32, 70), (71, 31, 32), (72, 31, 71), (73, 31, 72), (73, 30, 31), (74, 30, 73), (74, 29, 30), (75, 29, 74), (76, 29, 75), (77, 29, 76), (0, 79, 78), (79, 77, 78), (79, 29, 77), (79, 28, 29), (79, 27, 28), (79, 26, 27), (79, 25, 26), (79, 24, 25), (79, 23, 24), (79, 22, 23), (79, 21, 22), (79, 20, 21), (79, 80, 20), (80, 19, 20), (0, 105, 79), (81, 19, 80), (82, 19, 81), (83, 19, 82), (83, 18, 19), (84, 18, 83), (85, 18, 84), (85, 17, 18), (86, 17, 85), (87, 17, 86), (87, 16, 17), (88, 16, 87), (89, 16, 88), (89, 15, 16), (90, 15, 89), (90, 14, 15), (91, 14, 90), (92, 14, 91), (92, 13, 14), (93, 13, 92), (94, 13, 93), (94, 12, 13), (95, 12, 94), (95, 11, 12), (96, 11, 95), (97, 11, 96), (97, 10, 11), (98, 10, 97), (99, 10, 98), (99, 9, 10), (100, 9, 99), (101, 9, 100), (102, 9, 101), (102, 8, 9), (103, 8, 102), (104, 8, 103), (0, 104, 105), (0, 8, 104), (0, 7, 8), (0, 6, 7), (0, 5, 6), (0, 4, 5), (0, 3, 4), (0, 2, 3), (0, 1, 2), (159, 157, 158), (159, 156, 157), (108, 106, 107), (108, 183, 106), (109, 183, 108), (159, 155, 156), (110, 183, 109), (110, 182, 183), (159, 154, 155), (160, 154, 159), (111, 182, 110), (160, 153, 154), (112, 182, 111), (160, 152, 153), (112, 181, 182), (113, 181, 112), (160, 151, 152), (161, 151, 160), (114, 181, 113), (161, 150, 151), (115, 181, 114), (161, 149, 150), (115, 180, 181), (116, 180, 115), (161, 148, 149), (117, 180, 116), (162, 148, 161), (162, 147, 148), (118, 180, 117), (162, 146, 147), (162, 145, 146), (119, 180, 118), (119, 179, 180), (162, 144, 145), (120, 179, 119), (162, 143, 144), (163, 143, 162), (121, 179, 120), (163, 142, 143), (122, 179, 121), (122, 178, 179), (163, 141, 142), (123, 178, 122), (124, 178, 123), (163, 140, 141), (125, 178, 124), (163, 139, 140), (164, 139, 163), (126, 178, 125), (164, 138, 139), (127, 178, 126), (164, 137, 138), (127, 177, 178), (128, 177, 127), (164, 136, 137), (129, 177, 128), (164, 135, 136), (130, 177, 129), (164, 134, 135), (131, 177, 130), (164, 133, 134), (132, 177, 131), (164, 132, 133), (164, 177, 132), (165, 177, 164), (165, 176, 177), (166, 176, 165), (166, 175, 176), (167, 175, 166), (167, 174, 175), (168, 174, 167), (168, 173, 174), (169, 173, 168), (169, 172, 173), (170, 172, 169), (170, 171, 172), (186, 184, 185), (186, 189, 184), (186, 188, 189), (186, 187, 188), (203, 201, 202), (203, 200, 201), (203, 199, 200), (204, 199, 203), (204, 198, 199), (204, 197, 198), (204, 196, 197), (205, 196, 204), (205, 195, 196), (205, 194, 195), (205, 193, 194), (206, 193, 205), (206, 192, 193), (206, 191, 192), (206, 190, 191), (207, 190, 206), (207, 277, 190), (277, 278, 190), (278, 279, 190), (279, 280, 190), (280, 281, 190), (281, 282, 190), (282, 283, 190), (283, 284, 190), (284, 285, 190), (285, 286, 190), (286, 287, 190), (208, 275, 207), (275, 276, 207), (276, 277, 207), (208, 274, 275), (208, 273, 274), (208, 272, 273), (209, 272, 208), (209, 271, 272), (209, 270, 271), (210, 270, 209), (210, 269, 270), (210, 268, 269), (211, 268, 210), (211, 267, 268), (212, 267, 211), (212, 266, 267), (212, 265, 266), (213, 265, 212), (213, 264, 265), (214, 264, 213), (214, 263, 264), (214, 262, 263), (215, 262, 214), (215, 261, 262), (216, 261, 215), (216, 260, 261), (217, 260, 216), (217, 259, 260), (218, 259, 217), (218, 258, 259), (219, 258, 218), (219, 257, 258), (240, 238, 239), (219, 256, 257), (241, 238, 240), (220, 256, 219), (242, 238, 241), (220, 255, 256), (243, 238, 242), (244, 238, 243), (220, 254, 255), (245, 238, 244), (221, 254, 220), (246, 238, 245), (221, 253, 254), (247, 238, 246), (248, 238, 247), (221, 252, 253), (249, 238, 248), (250, 238, 249), (221, 251, 252), (251, 238, 250), (221, 238, 251), (222, 238, 221), (222, 237, 238), (223, 237, 222), (223, 236, 237), (223, 235, 236), (223, 234, 235), (224, 234, 223), (224, 233, 234), (224, 232, 233), (224, 231, 232), (225, 231, 224), (225, 230, 231), (225, 229, 230), (225, 228, 229), (226, 228, 225), (226, 227, 228), (289, 355, 288), (355, 354, 288), (355, 353, 354), (355, 352, 353), (355, 351, 352), (355, 350, 351), (355, 349, 350), (355, 348, 349), (355, 347, 348), (355, 356, 347), (356, 346, 347), (289, 381, 355), (357, 346, 356), (358, 346, 357), (359, 346, 358), (359, 345, 346), (360, 345, 359), (361, 345, 360), (362, 345, 361), (362, 344, 345), (363, 344, 362), (364, 344, 363), (365, 344, 364), (365, 343, 344), (366, 343, 365), (367, 343, 366), (367, 342, 343), (368, 342, 367), (369, 342, 368), (369, 341, 342), (370, 341, 369), (370, 340, 341), (371, 340, 370), (372, 340, 371), (372, 339, 340), (373, 339, 372), (373, 338, 339), (374, 338, 373), (374, 337, 338), (375, 337, 374), (376, 337, 375), (376, 336, 337), (377, 336, 376), (378, 336, 377), (378, 335, 336), (379, 335, 378), (380, 335, 379), (289, 291, 381), (291, 380, 381), (291, 335, 380), (291, 334, 335), (291, 333, 334), (291, 332, 333), (291, 331, 332), (291, 330, 331), (291, 329, 330), (291, 328, 329), (291, 292, 328), (292, 293, 328), (293, 327, 328), (289, 290, 291), (294, 327, 293), (295, 327, 294), (296, 327, 295), (296, 326, 327), (297, 326, 296), (298, 326, 297), (298, 325, 326), (299, 325, 298), (299, 324, 325), (300, 324, 299), (300, 323, 324), (301, 323, 300), (301, 322, 323), (302, 322, 301), (302, 321, 322), (303, 321, 302), (303, 320, 321), (303, 319, 320), (304, 319, 303), (304, 318, 319), (305, 318, 304), (305, 317, 318), (305, 316, 317), (305, 315, 316), (305, 314, 315), (305, 313, 314), (305, 312, 313), (305, 311, 312), (305, 310, 311), (305, 309, 310), (305, 308, 309), (305, 307, 308), (305, 306, 307), (387, 385, 386), (387, 384, 385), (384, 382, 383), (384, 388, 382), (387, 388, 384), (442, 440, 441), (442, 439, 440), (391, 389, 390), (391, 466, 389), (392, 466, 391), (442, 438, 439), (393, 466, 392), (393, 465, 466), (442, 437, 438), (443, 437, 442), (394, 465, 393), (443, 436, 437), (395, 465, 394), (443, 435, 436), (395, 464, 465), (396, 464, 395), (443, 434, 435), (444, 434, 443), (397, 464, 396), (444, 433, 434), (398, 464, 397), (444, 432, 433), (398, 463, 464), (399, 463, 398), (444, 431, 432), (400, 463, 399), (445, 431, 444), (445, 430, 431), (401, 463, 400), (445, 429, 430), (445, 428, 429), (402, 463, 401), (402, 462, 463), (445, 427, 428), (403, 462, 402), (445, 426, 427), (446, 426, 445), (404, 462, 403), (446, 425, 426), (405, 462, 404), (405, 461, 462), (446, 424, 425), (406, 461, 405), (407, 461, 406), (446, 423, 424), (408, 461, 407), (446, 422, 423), (447, 422, 446), (409, 461, 408), (447, 421, 422), (410, 461, 409), (447, 420, 421), (410, 460, 461), (411, 460, 410), (447, 419, 420), (412, 460, 411), (447, 418, 419), (413, 460, 412), (447, 417, 418), (414, 460, 413), (447, 416, 417), (415, 460, 414), (447, 415, 416), (447, 460, 415), (448, 460, 447), (448, 459, 460), (449, 459, 448), (449, 458, 459), (450, 458, 449), (450, 457, 458), (451, 457, 450), (451, 456, 457), (452, 456, 451), (452, 455, 456), (453, 455, 452), (453, 454, 455), (480, 478, 479), (480, 477, 478), (480, 476, 477), (481, 476, 480), (481, 475, 476), (481, 474, 475), (482, 474, 481), (482, 473, 474), (482, 472, 473), (483, 472, 482), (483, 471, 472), (483, 470, 471), (484, 470, 483), (484, 469, 470), (484, 468, 469), (485, 468, 484), (485, 467, 468), (485, 580, 467), (580, 581, 467), (581, 582, 467), (582, 583, 467), (583, 584, 467), (584, 585, 467), (585, 586, 467), (586, 587, 467), (587, 588, 467), (486, 578, 485), (578, 579, 485), (579, 580, 485), (487, 576, 486), (576, 577, 486), (577, 578, 486), (488, 575, 487), (575, 576, 487), (488, 574, 575), (488, 573, 574), (488, 572, 573), (488, 571, 572), (488, 570, 571), (489, 570, 488), (489, 569, 570), (489, 568, 569), (489, 567, 568), (490, 567, 489), (490, 566, 567), (490, 565, 566), (491, 565, 490), (491, 564, 565), (491, 563, 564), (492, 563, 491), (492, 562, 563), (492, 561, 562), (493, 561, 492), (493, 560, 561), (494, 560, 493), (494, 559, 560), (494, 558, 559), (495, 558, 494), (495, 557, 558), (496, 557, 495), (496, 556, 557), (497, 556, 496), (497, 555, 556), (498, 555, 497), (498, 554, 555), (499, 554, 498), (500, 554, 499), (500, 553, 554), (501, 553, 500), (502, 553, 501), (502, 552, 553), (503, 552, 502), (528, 526, 527), (503, 551, 552), (504, 551, 503), (528, 525, 526), (505, 551, 504), (505, 550, 551), (528, 524, 525), (506, 550, 505), (528, 523, 524), (507, 550, 506), (508, 550, 507), (508, 549, 550), (528, 522, 523), (509, 549, 508), (528, 521, 522), (510, 549, 509), (528, 520, 521), (510, 548, 549), (511, 548, 510), (528, 519, 520), (512, 548, 511), (528, 518, 519), (513, 548, 512), (528, 517, 518), (514, 548, 513), (528, 516, 517), (514, 547, 548), (515, 547, 514), (528, 515, 516), (528, 547, 515), (528, 546, 547), (529, 546, 528), (530, 546, 529), (530, 545, 546), (531, 545, 530), (531, 544, 545), (532, 544, 531), (533, 544, 532), (533, 543, 544), (534, 543, 533), (535, 543, 534), (535, 542, 543), (536, 542, 535), (537, 542, 536), (537, 541, 542), (538, 541, 537), (539, 541, 538), (539, 540, 541), (626, 624, 625), (626, 623, 624), (627, 623, 626), (627, 622, 623), (628, 622, 627), (628, 621, 622), (629, 621, 628), (629, 620, 621), (630, 620, 629), (630, 619, 620), (631, 649, 630), (649, 619, 630), (631, 648, 649), (650, 619, 649), (651, 619, 650), (631, 647, 648), (652, 619, 651), (631, 646, 647), (652, 618, 619), (632, 646, 631), (653, 618, 652), (632, 645, 646), (654, 618, 653), (632, 644, 645), (654, 617, 618), (633, 644, 632), (655, 617, 654), (633, 643, 644), (656, 617, 655), (633, 642, 643), (656, 616, 617), (634, 642, 633), (657, 616, 656), (634, 641, 642), (657, 615, 616), (635, 641, 634), (658, 615, 657), (635, 640, 641), (659, 615, 658), (635, 639, 640), (659, 614, 615), (636, 639, 635), (660, 614, 659), (636, 638, 639), (660, 613, 614), (589, 638, 636), (661, 613, 660), (589, 637, 638), (590, 637, 589), (590, 684, 637), (662, 613, 661), (662, 612, 613), (590, 683, 684), (663, 612, 662), (663, 611, 612), (591, 683, 590), (591, 682, 683), (664, 611, 663), (664, 610, 611), (592, 682, 591), (665, 610, 664), (592, 681, 682), (665, 609, 610), (593, 681, 592), (666, 609, 665), (593, 680, 681), (667, 609, 666), (593, 679, 680), (667, 608, 609), (594, 679, 593), (668, 608, 667), (594, 678, 679), (669, 608, 668), (594, 677, 678), (669, 607, 608), (595, 677, 594), (670, 607, 669), (595, 676, 677), (671, 607, 670), (595, 675, 676), (671, 606, 607), (596, 675, 595), (672, 606, 671), (596, 674, 675), (673, 606, 672), (596, 673, 674), (596, 606, 673), (596, 605, 606), (597, 605, 596), (597, 604, 605), (598, 604, 597), (598, 603, 604), (599, 603, 598), (599, 602, 603), (600, 602, 599), (600, 601, 602), (685, 736, 737), (737, 736, 735), (737, 735, 734), (737, 734, 733), (737, 733, 732), (737, 732, 731), (737, 731, 730), (737, 730, 729), (737, 729, 728), (737, 728, 738), (738, 728, 727), (685, 737, 763), (739, 738, 727), (740, 739, 727), (740, 727, 726), (741, 740, 726), (742, 741, 726), (743, 742, 726), (744, 743, 726), (744, 726, 725), (745, 744, 725), (746, 745, 725), (746, 725, 724), (747, 746, 724), (748, 747, 724), (748, 724, 723), (749, 748, 723), (750, 749, 723), (750, 723, 722), (751, 750, 722), (751, 722, 721), (752, 751, 721), (752, 721, 720), (753, 752, 720), (753, 720, 719), (754, 753, 719), (754, 719, 718), (755, 754, 718), (755, 718, 717), (756, 755, 717), (756, 717, 716), (757, 756, 716), (758, 757, 716), (758, 716, 715), (759, 758, 715), (759, 715, 714), (760, 759, 714), (761, 760, 714), (762, 761, 714), (685, 763, 764), (764, 763, 762), (764, 762, 714), (764, 714, 713), (764, 713, 712), (764, 712, 711), (764, 711, 710), (764, 710, 709), (764, 709, 708), (764, 708, 707), (764, 707, 706), (764, 706, 705), (764, 705, 765), (765, 705, 704), (685, 764, 790), (766, 765, 704), (767, 766, 704), (768, 767, 704), (768, 704, 703), (769, 768, 703), (770, 769, 703), (770, 703, 702), (771, 770, 702), (772, 771, 702), (772, 702, 701), (773, 772, 701), (774, 773, 701), (774, 701, 700), (775, 774, 700), (775, 700, 699), (776, 775, 699), (777, 776, 699), (777, 699, 698), (778, 777, 698), (779, 778, 698), (779, 698, 697), (780, 779, 697), (780, 697, 696), (781, 780, 696), (782, 781, 696), (782, 696, 695), (783, 782, 695), (784, 783, 695), (784, 695, 694), (785, 784, 694), (786, 785, 694), (787, 786, 694), (787, 694, 693), (788, 787, 693), (789, 788, 693), (685, 790, 789), (685, 789, 693), (685, 693, 692), (685, 692, 691), (685, 691, 690), (685, 690, 689), (685, 689, 688), (685, 688, 687), (685, 687, 686), (844, 843, 842), (844, 842, 841), (793, 792, 791), (793, 791, 868), (794, 793, 868), (844, 841, 840), (795, 794, 868), (795, 868, 867), (844, 840, 839), (845, 844, 839), (796, 795, 867), (845, 839, 838), (797, 796, 867), (845, 838, 837), (797, 867, 866), (798, 797, 866), (845, 837, 836), (846, 845, 836), (799, 798, 866), (846, 836, 835), (800, 799, 866), (846, 835, 834), (800, 866, 865), (801, 800, 865), (846, 834, 833), (802, 801, 865), (847, 846, 833), (847, 833, 832), (803, 802, 865), (847, 832, 831), (847, 831, 830), (804, 803, 865), (804, 865, 864), (847, 830, 829), (805, 804, 864), (847, 829, 828), (848, 847, 828), (806, 805, 864), (848, 828, 827), (807, 806, 864), (807, 864, 863), (848, 827, 826), (808, 807, 863), (809, 808, 863), (848, 826, 825), (810, 809, 863), (848, 825, 824), (849, 848, 824), (811, 810, 863), (849, 824, 823), (812, 811, 863), (849, 823, 822), (812, 863, 862), (813, 812, 862), (849, 822, 821), (814, 813, 862), (849, 821, 820), (815, 814, 862), (849, 820, 819), (816, 815, 862), (849, 819, 818), (817, 816, 862), (849, 818, 817), (849, 817, 862), (850, 849, 862), (850, 862, 861), (851, 850, 861), (851, 861, 860), (852, 851, 860), (852, 860, 859), (853, 852, 859), (853, 859, 858), (854, 853, 858), (854, 858, 857), (855, 854, 857), (855, 857, 856), (871, 870, 869), (871, 869, 874), (871, 874, 873), (871, 873, 872), (888, 887, 886), (888, 886, 885), (888, 885, 884), (889, 888, 884), (889, 884, 883), (889, 883, 882), (889, 882, 881), (890, 889, 881), (890, 881, 880), (890, 880, 879), (890, 879, 878), (891, 890, 878), (891, 878, 877), (891, 877, 876), (891, 876, 875), (892, 891, 875), (892, 875, 962), (962, 875, 963), (963, 875, 964), (964, 875, 965), (965, 875, 966), (966, 875, 967), (967, 875, 968), (968, 875, 969), (969, 875, 970), (970, 875, 971), (971, 875, 972), (893, 892, 960), (960, 892, 961), (961, 892, 962), (893, 960, 959), (893, 959, 958), (893, 958, 957), (894, 893, 957), (894, 957, 956), (894, 956, 955), (895, 894, 955), (895, 955, 954), (895, 954, 953), (896, 895, 953), (896, 953, 952), (897, 896, 952), (897, 952, 951), (897, 951, 950), (898, 897, 950), (898, 950, 949), (899, 898, 949), (899, 949, 948), (899, 948, 947), (900, 899, 947), (900, 947, 946), (901, 900, 946), (901, 946, 945), (902, 901, 945), (902, 945, 944), (903, 902, 944), (903, 944, 943), (904, 903, 943), (904, 943, 942), (925, 924, 923), (904, 942, 941), (926, 925, 923), (905, 904, 941), (927, 926, 923), (905, 941, 940), (928, 927, 923), (929, 928, 923), (905, 940, 939), (930, 929, 923), (906, 905, 939), (931, 930, 923), (906, 939, 938), (932, 931, 923), (933, 932, 923), (906, 938, 937), (934, 933, 923), (935, 934, 923), (906, 937, 936), (936, 935, 923), (906, 936, 923), (907, 906, 923), (907, 923, 922), (908, 907, 922), (908, 922, 921), (908, 921, 920), (908, 920, 919), (909, 908, 919), (909, 919, 918), (909, 918, 917), (909, 917, 916), (910, 909, 916), (910, 916, 915), (910, 915, 914), (910, 914, 913), (911, 910, 913), (911, 913, 912), (974, 973, 1040), (1040, 973, 1039), (1040, 1039, 1038), (1040, 1038, 1037), (1040, 1037, 1036), (1040, 1036, 1035), (1040, 1035, 1034), (1040, 1034, 1033), (1040, 1033, 1032), (1040, 1032, 1041), (1041, 1032, 1031), (974, 1040, 1066), (1042, 1041, 1031), (1043, 1042, 1031), (1044, 1043, 1031), (1044, 1031, 1030), (1045, 1044, 1030), (1046, 1045, 1030), (1047, 1046, 1030), (1047, 1030, 1029), (1048, 1047, 1029), (1049, 1048, 1029), (1050, 1049, 1029), (1050, 1029, 1028), (1051, 1050, 1028), (1052, 1051, 1028), (1052, 1028, 1027), (1053, 1052, 1027), (1054, 1053, 1027), (1054, 1027, 1026), (1055, 1054, 1026), (1055, 1026, 1025), (1056, 1055, 1025), (1057, 1056, 1025), (1057, 1025, 1024), (1058, 1057, 1024), (1058, 1024, 1023), (1059, 1058, 1023), (1059, 1023, 1022), (1060, 1059, 1022), (1061, 1060, 1022), (1061, 1022, 1021), (1062, 1061, 1021), (1063, 1062, 1021), (1063, 1021, 1020), (1064, 1063, 1020), (1065, 1064, 1020), (974, 1066, 976), (976, 1066, 1065), (976, 1065, 1020), (976, 1020, 1019), (976, 1019, 1018), (976, 1018, 1017), (976, 1017, 1016), (976, 1016, 1015), (976, 1015, 1014), (976, 1014, 1013), (976, 1013, 977), (977, 1013, 978), (978, 1013, 1012), (974, 976, 975), (979, 978, 1012), (980, 979, 1012), (981, 980, 1012), (981, 1012, 1011), (982, 981, 1011), (983, 982, 1011), (983, 1011, 1010), (984, 983, 1010), (984, 1010, 1009), (985, 984, 1009), (985, 1009, 1008), (986, 985, 1008), (986, 1008, 1007), (987, 986, 1007), (987, 1007, 1006), (988, 987, 1006), (988, 1006, 1005), (988, 1005, 1004), (989, 988, 1004), (989, 1004, 1003), (990, 989, 1003), (990, 1003, 1002), (990, 1002, 1001), (990, 1001, 1000), (990, 1000, 999), (990, 999, 998), (990, 998, 997), (990, 997, 996), (990, 996, 995), (990, 995, 994), (990, 994, 993), (990, 993, 992), (990, 992, 991), (1072, 1071, 1070), (1072, 1070, 1069), (1069, 1068, 1067), (1069, 1067, 1073), (1072, 1069, 1073), (1127, 1126, 1125), (1127, 1125, 1124), (1076, 1075, 1074), (1076, 1074, 1151), (1077, 1076, 1151), (1127, 1124, 1123), (1078, 1077, 1151), (1078, 1151, 1150), (1127, 1123, 1122), (1128, 1127, 1122), (1079, 1078, 1150), (1128, 1122, 1121), (1080, 1079, 1150), (1128, 1121, 1120), (1080, 1150, 1149), (1081, 1080, 1149), (1128, 1120, 1119), (1129, 1128, 1119), (1082, 1081, 1149), (1129, 1119, 1118), (1083, 1082, 1149), (1129, 1118, 1117), (1083, 1149, 1148), (1084, 1083, 1148), (1129, 1117, 1116), (1085, 1084, 1148), (1130, 1129, 1116), (1130, 1116, 1115), (1086, 1085, 1148), (1130, 1115, 1114), (1130, 1114, 1113), (1087, 1086, 1148), (1087, 1148, 1147), (1130, 1113, 1112), (1088, 1087, 1147), (1130, 1112, 1111), (1131, 1130, 1111), (1089, 1088, 1147), (1131, 1111, 1110), (1090, 1089, 1147), (1090, 1147, 1146), (1131, 1110, 1109), (1091, 1090, 1146), (1092, 1091, 1146), (1131, 1109, 1108), (1093, 1092, 1146), (1131, 1108, 1107), (1132, 1131, 1107), (1094, 1093, 1146), (1132, 1107, 1106), (1095, 1094, 1146), (1132, 1106, 1105), (1095, 1146, 1145), (1096, 1095, 1145), (1132, 1105, 1104), (1097, 1096, 1145), (1132, 1104, 1103), (1098, 1097, 1145), (1132, 1103, 1102), (1099, 1098, 1145), (1132, 1102, 1101), (1100, 1099, 1145), (1132, 1101, 1100), (1132, 1100, 1145), (1133, 1132, 1145), (1133, 1145, 1144), (1134, 1133, 1144), (1134, 1144, 1143), (1135, 1134, 1143), (1135, 1143, 1142), (1136, 1135, 1142), (1136, 1142, 1141), (1137, 1136, 1141), (1137, 1141, 1140), (1138, 1137, 1140), (1138, 1140, 1139), (1165, 1164, 1163), (1165, 1163, 1162), (1165, 1162, 1161), (1166, 1165, 1161), (1166, 1161, 1160), (1166, 1160, 1159), (1167, 1166, 1159), (1167, 1159, 1158), (1167, 1158, 1157), (1168, 1167, 1157), (1168, 1157, 1156), (1168, 1156, 1155), (1169, 1168, 1155), (1169, 1155, 1154), (1169, 1154, 1153), (1170, 1169, 1153), (1170, 1153, 1152), (1170, 1152, 1265), (1265, 1152, 1266), (1266, 1152, 1267), (1267, 1152, 1268), (1268, 1152, 1269), (1269, 1152, 1270), (1270, 1152, 1271), (1271, 1152, 1272), (1272, 1152, 1273), (1171, 1170, 1263), (1263, 1170, 1264), (1264, 1170, 1265), (1172, 1171, 1261), (1261, 1171, 1262), (1262, 1171, 1263), (1173, 1172, 1260), (1260, 1172, 1261), (1173, 1260, 1259), (1173, 1259, 1258), (1173, 1258, 1257), (1173, 1257, 1256), (1173, 1256, 1255), (1174, 1173, 1255), (1174, 1255, 1254), (1174, 1254, 1253), (1174, 1253, 1252), (1175, 1174, 1252), (1175, 1252, 1251), (1175, 1251, 1250), (1176, 1175, 1250), (1176, 1250, 1249), (1176, 1249, 1248), (1177, 1176, 1248), (1177, 1248, 1247), (1177, 1247, 1246), (1178, 1177, 1246), (1178, 1246, 1245), (1179, 1178, 1245), (1179, 1245, 1244), (1179, 1244, 1243), (1180, 1179, 1243), (1180, 1243, 1242), (1181, 1180, 1242), (1181, 1242, 1241), (1182, 1181, 1241), (1182, 1241, 1240), (1183, 1182, 1240), (1183, 1240, 1239), (1184, 1183, 1239), (1185, 1184, 1239), (1185, 1239, 1238), (1186, 1185, 1238), (1187, 1186, 1238), (1187, 1238, 1237), (1188, 1187, 1237), (1213, 1212, 1211), (1188, 1237, 1236), (1189, 1188, 1236), (1213, 1211, 1210), (1190, 1189, 1236), (1190, 1236, 1235), (1213, 1210, 1209), (1191, 1190, 1235), (1213, 1209, 1208), (1192, 1191, 1235), (1193, 1192, 1235), (1193, 1235, 1234), (1213, 1208, 1207), (1194, 1193, 1234), (1213, 1207, 1206), (1195, 1194, 1234), (1213, 1206, 1205), (1195, 1234, 1233), (1196, 1195, 1233), (1213, 1205, 1204), (1197, 1196, 1233), (1213, 1204, 1203), (1198, 1197, 1233), (1213, 1203, 1202), (1199, 1198, 1233), (1213, 1202, 1201), (1199, 1233, 1232), (1200, 1199, 1232), (1213, 1201, 1200), (1213, 1200, 1232), (1213, 1232, 1231), (1214, 1213, 1231), (1215, 1214, 1231), (1215, 1231, 1230), (1216, 1215, 1230), (1216, 1230, 1229), (1217, 1216, 1229), (1218, 1217, 1229), (1218, 1229, 1228), (1219, 1218, 1228), (1220, 1219, 1228), (1220, 1228, 1227), (1221, 1220, 1227), (1222, 1221, 1227), (1222, 1227, 1226), (1223, 1222, 1226), (1224, 1223, 1226), (1224, 1226, 1225), (1311, 1310, 1309), (1311, 1309, 1308), (1312, 1311, 1308), (1312, 1308, 1307), (1313, 1312, 1307), (1313, 1307, 1306), (1314, 1313, 1306), (1314, 1306, 1305), (1315, 1314, 1305), (1315, 1305, 1304), (1316, 1315, 1334), (1334, 1315, 1304), (1316, 1334, 1333), (1335, 1334, 1304), (1336, 1335, 1304), (1316, 1333, 1332), (1337, 1336, 1304), (1316, 1332, 1331), (1337, 1304, 1303), (1317, 1316, 1331), (1338, 1337, 1303), (1317, 1331, 1330), (1339, 1338, 1303), (1317, 1330, 1329), (1339, 1303, 1302), (1318, 1317, 1329), (1340, 1339, 1302), (1318, 1329, 1328), (1341, 1340, 1302), (1318, 1328, 1327), (1341, 1302, 1301), (1319, 1318, 1327), (1342, 1341, 1301), (1319, 1327, 1326), (1342, 1301, 1300), (1320, 1319, 1326), (1343, 1342, 1300), (1320, 1326, 1325), (1344, 1343, 1300), (1320, 1325, 1324), (1344, 1300, 1299), (1321, 1320, 1324), (1345, 1344, 1299), (1321, 1324, 1323), (1345, 1299, 1298), (1274, 1321, 1323), (1346, 1345, 1298), (1274, 1323, 1322), (1275, 1274, 1322), (1275, 1322, 1369), (1347, 1346, 1298), (1347, 1298, 1297), (1275, 1369, 1368), (1348, 1347, 1297), (1348, 1297, 1296), (1276, 1275, 1368), (1276, 1368, 1367), (1349, 1348, 1296), (1349, 1296, 1295), (1277, 1276, 1367), (1350, 1349, 1295), (1277, 1367, 1366), (1350, 1295, 1294), (1278, 1277, 1366), (1351, 1350, 1294), (1278, 1366, 1365), (1352, 1351, 1294), (1278, 1365, 1364), (1352, 1294, 1293), (1279, 1278, 1364), (1353, 1352, 1293), (1279, 1364, 1363), (1354, 1353, 1293), (1279, 1363, 1362), (1354, 1293, 1292), (1280, 1279, 1362), (1355, 1354, 1292), (1280, 1362, 1361), (1356, 1355, 1292), (1280, 1361, 1360), (1356, 1292, 1291), (1281, 1280, 1360), (1357, 1356, 1291), (1281, 1360, 1359), (1358, 1357, 1291), (1281, 1359, 1358), (1281, 1358, 1291), (1281, 1291, 1290), (1282, 1281, 1290), (1282, 1290, 1289), (1283, 1282, 1289), (1283, 1289, 1288), (1284, 1283, 1288), (1284, 1288, 1287), (1285, 1284, 1287), (1285, 1287, 1286), (593, 592, 1277, 1278), (615, 614, 1299, 1300), (48, 47, 732, 733), (261, 260, 945, 946), (90, 89, 774, 775), (289, 288, 973, 974), (200, 199, 884, 885), (538, 537, 1222, 1223), (492, 491, 1176, 1177), (448, 447, 1132, 1133), (17, 16, 701, 702), (402, 401, 1086, 1087), (268, 267, 952, 953), (358, 357, 1042, 1043), (555, 554, 1239, 1240), (463, 462, 1147, 1148), (74, 73, 758, 759), (635, 634, 1319, 1320), (305, 304, 989, 990), (677, 676, 1361, 1362), (624, 623, 1308, 1309), (572, 571, 1256, 1257), (239, 238, 923, 924), (131, 130, 815, 816), (0, 51, 736, 685), (649, 648, 1333, 1334), (232, 231, 916, 917), (663, 662, 1347, 1348), (319, 318, 1003, 1004), (158, 157, 842, 843), (460, 459, 1144, 1145), (608, 607, 1292, 1293), (125, 124, 809, 810), (428, 427, 1112, 1113), (256, 255, 940, 941), (211, 210, 895, 896), (682, 681, 1366, 1367), (519, 518, 1203, 1204), (509, 508, 1193, 1194), (332, 331, 1016, 1017), (64, 63, 748, 749), (405, 404, 1089, 1090), (283, 282, 967, 968), (142, 141, 826, 827), (476, 475, 1160, 1161), (1, 0, 685, 686), (592, 591, 1276, 1277), (386, 385, 1070, 1071), (45, 44, 729, 730), (598, 597, 1282, 1283), (89, 88, 773, 774), (310, 309, 994, 995), (175, 174, 859, 860), (493, 492, 1177, 1178), (267, 266, 951, 952), (379, 378, 1063, 1064), (349, 348, 1033, 1034), (556, 555, 1240, 1241), (73, 72, 757, 758), (636, 635, 1320, 1321), (294, 293, 978, 979), (533, 532, 1217, 1218), (445, 444, 1129, 1130), (32, 31, 716, 717), (625, 624, 1309, 1310), (248, 247, 932, 933), (363, 362, 1047, 1048), (412, 411, 1096, 1097), (648, 647, 1332, 1333), (233, 232, 917, 918), (278, 277, 962, 963), (195, 194, 879, 880), (52, 78, 763, 737), (666, 665, 1350, 1351), (320, 319, 1004, 1005), (145, 144, 829, 830), (479, 478, 1163, 1164), (16, 15, 700, 701), (609, 608, 1293, 1294), (587, 586, 1271, 1272), (122, 121, 806, 807), (206, 205, 890, 891), (506, 505, 1190, 1191), (335, 334, 1019, 1020), (160, 159, 844, 845), (61, 60, 745, 746), (111, 110, 795, 796), (603, 602, 1287, 1288), (88, 87, 772, 773), (522, 521, 1206, 1207), (176, 175, 860, 861), (540, 539, 1224, 1225), (490, 489, 1174, 1175), (288, 354, 1039, 973), (348, 347, 1032, 1033), (173, 172, 857, 858), (465, 464, 1149, 1150), (34, 33, 718, 719), (417, 416, 1101, 1102), (72, 71, 756, 757), (675, 674, 1359, 1360), (79, 105, 790, 764), (31, 30, 715, 716), (582, 581, 1266, 1267), (249, 248, 933, 934), (364, 363, 1048, 1049), (129, 128, 813, 814), (346, 345, 1030, 1031), (561, 560, 1245, 1246), (50, 49, 734, 735), (411, 410, 1095, 1096), (433, 432, 1117, 1118), (647, 646, 1331, 1332), (303, 302, 987, 988), (669, 668, 1353, 1354), (317, 316, 1001, 1002), (144, 143, 828, 829), (458, 457, 1142, 1143), (15, 14, 699, 700), (630, 629, 1314, 1315), (127, 126, 811, 812), (83, 82, 767, 768), (221, 220, 905, 906), (517, 516, 1201, 1202), (159, 158, 843, 844), (545, 544, 1229, 1230), (104, 103, 788, 789), (474, 473, 1158, 1159), (614, 613, 1298, 1299), (384, 383, 1068, 1069), (262, 261, 946, 947), (205, 204, 889, 890), (189, 188, 873, 874), (539, 538, 1223, 1224), (449, 448, 1133, 1134), (18, 17, 702, 703), (222, 221, 906, 907), (273, 272, 957, 958), (351, 350, 1035, 1036), (464, 463, 1148, 1149), (35, 34, 719, 720), (438, 437, 1122, 1123), (634, 633, 1318, 1319), (676, 675, 1360, 1361), (443, 442, 1127, 1128), (619, 618, 1303, 1304), (238, 237, 922, 923), (365, 364, 1049, 1050), (512, 511, 1196, 1197), (345, 344, 1029, 1030), (396, 395, 1080, 1081), (51, 50, 735, 736), (422, 421, 1106, 1107), (67, 66, 751, 752), (650, 649, 1334, 1335), (304, 303, 988, 989), (235, 234, 919, 920), (191, 190, 875, 876), (143, 142, 827, 828), (503, 502, 1187, 1188), (575, 574, 1259, 1260), (120, 119, 804, 805), (220, 219, 904, 905), (681, 680, 1365, 1366), (162, 161, 846, 847), (566, 565, 1250, 1251), (406, 405, 1090, 1091), (105, 104, 789, 790), (330, 329, 1014, 1015), (487, 486, 1171, 1172), (2, 1, 686, 687), (257, 256, 941, 942), (94, 93, 778, 779), (204, 203, 888, 889), (524, 523, 1208, 1209), (178, 177, 862, 863), (550, 549, 1234, 1235), (272, 271, 956, 957), (378, 377, 1062, 1063), (171, 170, 855, 856), (605, 604, 1289, 1290), (36, 35, 720, 721), (78, 77, 762, 763), (639, 638, 1323, 1324), (287, 286, 971, 972), (534, 533, 1218, 1219), (444, 443, 1128, 1129), (106, 183, 868, 791), (29, 28, 713, 714), (620, 619, 1304, 1305), (251, 250, 935, 936), (362, 361, 1046, 1047), (344, 343, 1028, 1029), (559, 558, 1243, 1244), (395, 394, 1079, 1080), (439, 438, 1123, 1124), (653, 652, 1337, 1338), (301, 300, 985, 986), (236, 235, 920, 921), (192, 191, 876, 877), (146, 145, 830, 831), (480, 479, 1164, 1165), (13, 12, 697, 698), (576, 575, 1260, 1261), (121, 120, 805, 806), (85, 84, 769, 770), (207, 206, 891, 892), (423, 422, 1107, 1108), (110, 109, 794, 795), (329, 328, 1013, 1014), (496, 495, 1180, 1181), (588, 587, 1272, 1273), (470, 469, 1154, 1155), (41, 40, 725, 726), (644, 643, 1328, 1329), (523, 522, 1207, 1208), (187, 186, 871, 872), (20, 19, 704, 705), (409, 408, 1093, 1094), (271, 270, 955, 956), (172, 171, 856, 857), (604, 603, 1288, 1289), (390, 389, 1074, 1075), (632, 631, 1316, 1317), (290, 289, 974, 975), (382, 388, 1073, 1067), (149, 148, 833, 834), (621, 620, 1305, 1306), (190, 287, 972, 875), (252, 251, 936, 937), (367, 366, 1051, 1052), (130, 129, 814, 815), (560, 559, 1244, 1245), (440, 439, 1124, 1125), (69, 68, 753, 754), (306, 305, 990, 991), (237, 236, 921, 922), (670, 669, 1354, 1355), (529, 528, 1213, 1214), (481, 480, 1165, 1166), (459, 458, 1143, 1144), (573, 572, 1257, 1258), (126, 125, 810, 811), (84, 83, 768, 769), (218, 217, 902, 903), (518, 517, 1202, 1203), (339, 338, 1023, 1024), (57, 56, 741, 742), (424, 423, 1108, 1109), (660, 659, 1344, 1345), (328, 327, 1012, 1013), (497, 496, 1181, 1182), (475, 474, 1159, 1160), (4, 3, 688, 689), (591, 590, 1275, 1276), (46, 45, 730, 731), (643, 642, 1327, 1328), (202, 201, 886, 887), (188, 187, 872, 873), (19, 18, 703, 704), (408, 407, 1092, 1093), (223, 222, 907, 908), (274, 273, 958, 959), (376, 375, 1060, 1061), (133, 132, 817, 818), (607, 606, 1291, 1292), (469, 468, 1153, 1154), (633, 632, 1317, 1318), (291, 290, 975, 976), (285, 284, 969, 970), (544, 543, 1228, 1229), (454, 453, 1138, 1139), (618, 617, 1302, 1303), (99, 98, 783, 784), (589, 636, 1321, 1274), (467, 588, 1273, 1152), (253, 252, 937, 938), (360, 359, 1044, 1045), (557, 556, 1241, 1242), (393, 392, 1077, 1078), (437, 436, 1121, 1122), (68, 67, 752, 753), (307, 306, 991, 992), (234, 233, 918, 919), (323, 322, 1007, 1008), (156, 155, 840, 841), (502, 501, 1186, 1187), (115, 114, 799, 800), (87, 86, 771, 772), (209, 208, 893, 894), (334, 333, 1018, 1019), (161, 160, 845, 846), (62, 61, 746, 747), (421, 420, 1105, 1106), (659, 658, 1343, 1344), (140, 139, 824, 825), (486, 485, 1170, 1171), (3, 2, 687, 688), (586, 585, 1270, 1271), (258, 257, 942, 943), (513, 512, 1197, 1198), (177, 176, 861, 862), (407, 406, 1091, 1092), (100, 99, 784, 785), (269, 268, 953, 954), (377, 376, 1061, 1062), (602, 601, 1286, 1287), (468, 467, 1152, 1153), (380, 379, 1064, 1065), (39, 38, 723, 724), (638, 637, 1322, 1323), (292, 291, 976, 977), (672, 671, 1356, 1357), (543, 542, 1227, 1228), (30, 29, 714, 715), (623, 622, 1307, 1308), (116, 115, 800, 801), (250, 249, 934, 935), (361, 360, 1045, 1046), (128, 127, 812, 813), (341, 340, 1025, 1026), (166, 165, 850, 851), (392, 391, 1076, 1077), (55, 54, 739, 740), (442, 441, 1126, 1127), (71, 70, 755, 756), (654, 653, 1338, 1339), (308, 307, 992, 993), (193, 192, 877, 878), (318, 317, 1002, 1003), (155, 154, 839, 840), (453, 452, 1137, 1138), (14, 13, 698, 699), (208, 207, 892, 893), (182, 181, 866, 867), (426, 425, 1110, 1111), (139, 138, 823, 824), (499, 498, 1183, 1184), (585, 584, 1269, 1270), (255, 254, 939, 940), (82, 81, 766, 767), (641, 640, 1325, 1326), (562, 561, 1246, 1247), (410, 409, 1094, 1095), (101, 100, 785, 786), (247, 246, 931, 932), (276, 275, 960, 961), (350, 349, 1034, 1035), (483, 482, 1167, 1168), (601, 600, 1285, 1286), (471, 470, 1155, 1156), (381, 380, 1065, 1066), (40, 39, 724, 725), (595, 594, 1279, 1280), (313, 312, 997, 998), (671, 670, 1355, 1356), (528, 527, 1212, 1213), (150, 149, 834, 835), (546, 545, 1230, 1231), (25, 24, 709, 710), (616, 615, 1300, 1301), (117, 116, 801, 802), (231, 230, 915, 916), (366, 365, 1050, 1051), (340, 339, 1024, 1025), (167, 166, 851, 852), (391, 390, 1075, 1076), (56, 55, 740, 741), (413, 412, 1097, 1098), (435, 434, 1119, 1120), (297, 296, 981, 982), (530, 529, 1214, 1215), (452, 451, 1136, 1137), (9, 8, 693, 694), (219, 218, 903, 904), (419, 418, 1103, 1104), (66, 65, 750, 751), (657, 656, 1341, 1342), (325, 324, 1009, 1010), (500, 499, 1184, 1185), (389, 466, 1151, 1074), (584, 583, 1268, 1269), (260, 259, 944, 945), (81, 80, 765, 766), (203, 202, 887, 888), (563, 562, 1247, 1248), (24, 23, 708, 709), (224, 223, 908, 909), (275, 274, 959, 960), (134, 133, 818, 819), (484, 483, 1168, 1169), (600, 599, 1284, 1285), (466, 465, 1150, 1151), (37, 36, 721, 722), (286, 285, 970, 971), (674, 673, 1358, 1359), (527, 526, 1211, 1212), (183, 182, 867, 868), (541, 540, 1225, 1226), (547, 546, 1231, 1232), (617, 616, 1301, 1302), (397, 396, 1081, 1082), (98, 97, 782, 783), (240, 239, 924, 925), (371, 370, 1055, 1056), (214, 213, 898, 899), (343, 342, 1027, 1028), (168, 167, 852, 853), (394, 393, 1078, 1079), (53, 52, 737, 738), (436, 435, 1120, 1121), (302, 301, 986, 987), (455, 454, 1139, 1140), (569, 568, 1253, 1254), (579, 578, 1263, 1264), (114, 113, 798, 799), (683, 682, 1367, 1368), (637, 684, 1369, 1322), (420, 419, 1104, 1105), (65, 64, 749, 750), (656, 655, 1340, 1341), (324, 323, 1008, 1009), (153, 152, 837, 838), (501, 500, 1185, 1186), (8, 7, 692, 693), (42, 41, 726, 727), (259, 258, 943, 944), (80, 79, 764, 765), (514, 513, 1198, 1199), (564, 563, 1248, 1249), (23, 22, 707, 708), (404, 403, 1088, 1089), (103, 102, 787, 788), (225, 224, 909, 910), (270, 269, 954, 955), (372, 371, 1056, 1057), (137, 136, 821, 822), (485, 484, 1169, 1170), (473, 472, 1157, 1158), (383, 382, 1067, 1068), (597, 596, 1281, 1282), (311, 310, 995, 996), (548, 547, 1232, 1233), (622, 621, 1306, 1307), (119, 118, 803, 804), (241, 240, 925, 926), (356, 355, 1040, 1041), (553, 552, 1237, 1238), (441, 440, 1125, 1126), (295, 294, 979, 980), (532, 531, 1216, 1217), (450, 449, 1134, 1135), (574, 573, 1258, 1259), (684, 683, 1368, 1369), (338, 337, 1022, 1023), (58, 57, 742, 743), (425, 424, 1109, 1110), (655, 654, 1339, 1340), (198, 197, 882, 883), (661, 660, 1345, 1346), (327, 326, 1011, 1012), (152, 151, 836, 837), (498, 497, 1182, 1183), (7, 6, 691, 692), (590, 589, 1274, 1275), (43, 42, 727, 728), (254, 253, 938, 939), (91, 90, 775, 776), (642, 641, 1326, 1327), (213, 212, 897, 898), (511, 510, 1195, 1196), (165, 164, 849, 850), (403, 402, 1087, 1088), (246, 245, 930, 931), (281, 280, 965, 966), (373, 372, 1057, 1058), (136, 135, 820, 821), (482, 481, 1166, 1167), (184, 189, 874, 869), (606, 605, 1290, 1291), (472, 471, 1156, 1157), (596, 595, 1280, 1281), (75, 74, 759, 760), (312, 311, 996, 997), (525, 524, 1209, 1210), (181, 180, 865, 866), (495, 494, 1179, 1180), (26, 25, 710, 711), (96, 95, 780, 781), (230, 229, 914, 915), (265, 264, 949, 950), (357, 356, 1041, 1042), (170, 169, 854, 855), (558, 557, 1242, 1243), (388, 387, 1072, 1073), (414, 413, 1098, 1099), (296, 295, 980, 981), (668, 667, 1352, 1353), (322, 321, 1006, 1007), (531, 530, 1215, 1216), (457, 456, 1141, 1142), (10, 9, 694, 695), (627, 626, 1311, 1312), (581, 580, 1265, 1266), (112, 111, 796, 797), (86, 85, 770, 771), (337, 336, 1021, 1022), (59, 58, 743, 744), (430, 429, 1114, 1115), (658, 657, 1342, 1343), (280, 279, 964, 965), (197, 196, 881, 882), (151, 150, 835, 836), (611, 610, 1295, 1296), (44, 43, 728, 729), (212, 211, 896, 897), (516, 515, 1200, 1201), (21, 20, 705, 706), (354, 353, 1038, 1039), (135, 134, 819, 820), (599, 598, 1283, 1284), (645, 644, 1329, 1330), (309, 308, 993, 994), (673, 672, 1357, 1358), (186, 185, 870, 871), (542, 541, 1226, 1227), (398, 397, 1082, 1083), (97, 96, 781, 782), (227, 226, 911, 912), (370, 369, 1054, 1055), (387, 386, 1071, 1072), (70, 69, 754, 755), (293, 292, 977, 978), (667, 666, 1351, 1352), (321, 320, 1005, 1006), (456, 455, 1140, 1141), (580, 579, 1264, 1265), (113, 112, 797, 798), (243, 242, 927, 928), (298, 297, 982, 983), (336, 335, 1020, 1021), (60, 59, 744, 745), (431, 430, 1115, 1116), (279, 278, 963, 964), (196, 195, 880, 881), (154, 153, 838, 839), (504, 503, 1188, 1189), (5, 4, 689, 690), (628, 627, 1312, 1313), (640, 639, 1324, 1325), (215, 214, 899, 900), (515, 514, 1199, 1200), (163, 162, 847, 848), (567, 566, 1251, 1252), (102, 101, 786, 787), (375, 374, 1059, 1060), (138, 137, 822, 823), (488, 487, 1172, 1173), (612, 611, 1296, 1297), (264, 263, 948, 949), (93, 92, 777, 778), (199, 198, 883, 884), (179, 178, 863, 864), (537, 536, 1221, 1222), (551, 550, 1235, 1236), (28, 27, 712, 713), (401, 400, 1085, 1086), (118, 117, 802, 803), (228, 227, 912, 913), (359, 358, 1043, 1044), (33, 32, 717, 718), (416, 415, 1100, 1101), (77, 76, 761, 762), (652, 651, 1336, 1337), (314, 313, 998, 999), (678, 677, 1362, 1363), (451, 450, 1135, 1136), (12, 11, 696, 697), (583, 582, 1267, 1268), (244, 243, 928, 929), (299, 298, 983, 984), (347, 346, 1031, 1032), (49, 48, 733, 734), (432, 431, 1116, 1117), (662, 661, 1346, 1347), (157, 156, 841, 842), (505, 504, 1189, 1190), (629, 628, 1313, 1314), (429, 428, 1113, 1114), (210, 209, 894, 895), (679, 678, 1363, 1364), (510, 509, 1194, 1195), (331, 330, 1015, 1016), (164, 163, 848, 849), (568, 567, 1252, 1253), (107, 106, 791, 792), (282, 281, 966, 967), (352, 351, 1036, 1037), (141, 140, 825, 826), (489, 488, 1173, 1174), (613, 612, 1297, 1298), (385, 384, 1069, 1070), (38, 37, 722, 723), (263, 262, 947, 948), (92, 91, 776, 777), (526, 525, 1210, 1211), (180, 179, 864, 865), (552, 551, 1236, 1237), (494, 493, 1178, 1179), (446, 445, 1130, 1131), (27, 26, 711, 712), (578, 577, 1262, 1263), (400, 399, 1084, 1085), (229, 228, 913, 914), (266, 265, 950, 951), (368, 367, 1052, 1053), (342, 341, 1026, 1027), (169, 168, 853, 854), (54, 53, 738, 739), (415, 414, 1099, 1100), (76, 75, 760, 761), (651, 650, 1335, 1336), (315, 314, 999, 1000), (536, 535, 1220, 1221), (11, 10, 695, 696), (626, 625, 1310, 1311), (570, 569, 1254, 1255), (245, 244, 929, 930), (300, 299, 984, 985), (277, 276, 961, 962), (194, 193, 878, 879), (665, 664, 1349, 1350), (148, 147, 832, 833), (462, 461, 1146, 1147), (610, 609, 1294, 1295), (123, 122, 807, 808), (217, 216, 901, 902), (680, 679, 1364, 1365), (507, 506, 1191, 1192), (565, 564, 1249, 1250), (22, 21, 706, 707), (108, 107, 792, 793), (353, 352, 1037, 1038), (478, 477, 1162, 1163), (594, 593, 1278, 1279), (47, 46, 731, 732), (95, 94, 779, 780), (646, 645, 1330, 1331), (201, 200, 885, 886), (521, 520, 1205, 1206), (185, 184, 869, 870), (549, 548, 1233, 1234), (491, 490, 1175, 1176), (447, 446, 1131, 1132), (577, 576, 1261, 1262), (399, 398, 1083, 1084), (226, 225, 910, 911), (369, 368, 1053, 1054), (174, 173, 858, 859), (554, 553, 1238, 1239), (418, 417, 1102, 1103), (316, 315, 1000, 1001), (535, 534, 1219, 1220), (571, 570, 1255, 1256), (242, 241, 926, 927), (132, 131, 816, 817), (434, 433, 1118, 1119), (664, 663, 1348, 1349), (326, 325, 1010, 1011), (147, 146, 831, 832), (461, 460, 1145, 1146), (6, 5, 690, 691), (631, 630, 1315, 1316), (124, 123, 808, 809), (427, 426, 1111, 1112), (216, 215, 900, 901), (520, 519, 1204, 1205), (508, 507, 1192, 1193), (333, 332, 1017, 1018), (63, 62, 747, 748), (109, 108, 793, 794), (284, 283, 968, 969), (374, 373, 1058, 1059), (477, 476, 1161, 1162), (355, 381, 1066, 1040)])
me_cutext.use_remesh_preserve_volume = False
me_cutext.use_remesh_preserve_attributes = False
me_cutext.use_mirror_vertex_groups = False
me_cutext.auto_texspace = False
me_cutext.update()

# ---- objects
ob_text = bpy.data.objects.new('Text', me_cutext)

# ---- transforms, parenting, visibility, modifiers, constraints
ob_text.location = (3.041, -2.789, 9.883e-23)
ob_text.rotation_euler = (1.571, -0.0, 3.142)
ob_text.lineart.crease_threshold = 0.0

# ---- collection membership
col_collection_1.objects.link(ob_text)

# ---- scene / render settings (as saved in the file)
scene.frame_start = 1; scene.frame_end = 250; scene.frame_set(1)
scene.render.engine = 'BLENDER_EEVEE_NEXT'
scene.render.resolution_percentage = 50
scene.render.dither_intensity = 0.0
scene.cycles.use_denoising = False
scene.cycles.samples = 128
scene.cycles.sampling_pattern = 'TABULATED_SOBOL'
scene.cycles.use_adaptive_sampling = False
scene.cycles.use_light_tree = False
scene.cycles.blur_glossy = 0.0
scene.cycles.sample_clamp_indirect = 0.0
scene.view_settings.view_transform = 'Standard'
bpy.context.view_layer.update()

# ---- added for rendering (the .blend has no active camera and no usable light): camera, sun
cam_auto = bpy.data.cameras.new('AutoCamera')
cam_auto.lens = 50.0
cam_auto.sensor_width = 36.0
cam_auto.clip_end = 1000.0
ob_auto_camera = bpy.data.objects.new('AutoCamera', cam_auto)
scene.collection.objects.link(ob_auto_camera)
ob_auto_camera.location = (5.81678, -10.6179, 5.06011)
ob_auto_camera.rotation_euler = (1.09748, -7.21219e-08, 0.694738)
scene.camera = ob_auto_camera
light_auto_sun = bpy.data.lights.new('AutoSun', 'SUN')
light_auto_sun.energy = 3.0
light_auto_sun.angle = 0.0523599
ob_auto_sun = bpy.data.objects.new('AutoSun', light_auto_sun)
scene.collection.objects.link(ob_auto_sun)
ob_auto_sun.rotation_euler = (0.872665, 0.174533, 0.523599)
bpy.context.view_layer.update()
